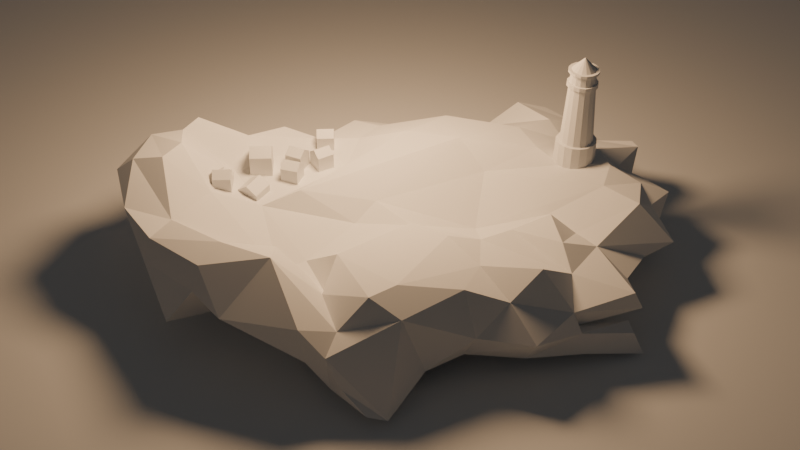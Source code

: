 # Source: 12_-_sculpting_the_rock_base_MY_VERSION.blend  (saved by Blender 4.0.36; exported with 4.5.12 LTS)
import bpy
from mathutils import Matrix  # noqa: F401  (used for matrix-valued properties, if any)

bpy.ops.wm.read_factory_settings(use_empty=True)
scene = bpy.context.scene
scene.name = 'Scene'

# ---- collections
col_collection = bpy.data.collections.new('Collection'); scene.collection.children.link(col_collection)
col_houses = bpy.data.collections.new('houses'); scene.collection.children.link(col_houses)

# ---- materials (node trees are filled in below, after node groups)
mat_material = bpy.data.materials.new('Material')
mat_material.alpha_threshold = 0.0
mat_material.use_transparent_shadow = False
mat_material.roughness = 0.5
mat_material.line_color = (0.0, 0.0, 0.0, 1.0)

# ---- material node trees
mat_material.use_nodes = True; mat_material.node_tree.nodes.clear()
_N = mat_material.node_tree.nodes; _L = mat_material.node_tree.links
n0 = _N.new('ShaderNodeOutputMaterial'); n0.name = 'Material Output'; n0.location = (300, 300)
n1 = _N.new('ShaderNodeBsdfPrincipled'); n1.name = 'Principled BSDF'; n1.location = (10, 300)
n1.inputs[3].default_value = 1.45
_L.new(n1.outputs[0], n0.inputs[0])
n0.is_active_output = True

# ---- world
world_world = bpy.data.worlds.new('World'); scene.world = world_world
world_world.use_nodes = True; world_world.node_tree.nodes.clear()
_N = world_world.node_tree.nodes; _L = world_world.node_tree.links
n0 = _N.new('ShaderNodeOutputWorld'); n0.name = 'World Output'; n0.location = (300, 300)
n1 = _N.new('ShaderNodeBackground'); n1.name = 'Background'; n1.location = (10, 300)
n1.inputs[0].default_value = (0.05088, 0.05088, 0.05088, 1.0)
_L.new(n1.outputs[0], n0.inputs[0])
n0.is_active_output = True
world_world.color = (0.05088, 0.05088, 0.05088)
world_world.use_sun_shadow = False
world_world.sun_shadow_jitter_overblur = 0.0

# ---- cameras
cam_camera_001 = bpy.data.cameras.new('Camera.001')

# ---- lights
light_light = bpy.data.lights.new('Light', 'POINT')
light_light.color = (1.0, 0.6325, 0.3327)
light_light.transmission_factor = 0.0
light_light.use_soft_falloff = False
light_light.energy = 2879.0
light_light.shadow_soft_size = 1.202
light_light.shadow_maximum_resolution = 0.006
light_light.use_absolute_resolution = True

# ---- meshes
me_plane_001 = bpy.data.meshes.new('Plane.001')
me_plane_001.from_pydata([(-3.605, -3.605, 0.0), (3.605, -3.605, 0.0), (-3.605, 3.605, 0.0), (3.605, 3.605, 0.0)], [], [(0, 1, 3, 2)])
_uv = me_plane_001.uv_layers.new(name='UVMap')
_uv.uv.foreach_set('vector', [0.0, 0.0, 1.0, 0.0, 1.0, 1.0, 0.0, 1.0])
me_plane_001.update()
me_icosphere_003 = bpy.data.meshes.new('Icosphere.003')
me_icosphere_003.from_pydata([(1.035, -1.38, -1.019), (-1.059, -3.105, -0.2263), (-0.441, -2.86, -0.1444), (-0.3443, -1.94, -0.2523), (0.224, -1.565, -1.079), (0.7508, -2.425, -0.2705), (0.2299, -2.91, -0.258), (0.5644, -2.76, -0.1282), (0.06308, -2.208, -0.6823), (-0.3554, -2.666, 0.06153), (0.6193, -2.468, -0.6058), (-2.537, 1.985, 0.3289), (-0.7267, -2.67, -0.4001), (-0.8366, -1.983, -0.6857), (1.609, -1.105, -0.5897), (0.1751, 1.361, -0.9196), (0.6029, -0.2268, -0.3436), (0.8496, 0.2261, -0.4819), (-5.948, 1.326, 2.984), (-6.687, -0.2677, 3.675), (1.325, -0.345, -0.6186), (1.064, -0.6847, -1.088), (-4.875, -0.8336, 2.635), (-3.201, 1.584, 2.363), (-5.918, -0.6602, 3.787), (-2.589, 3.079, 0.615), (-4.907, 1.593, 2.863), (-4.712, 0.3235, 3.063), (0.469, -0.9163, -1.028), (-5.35, 1.463, 2.224), (-3.271, 1.601, 1.215), (-5.213, 1.717, 2.658), (-5.808, 0.7194, 3.269), (-3.456, 1.027, 2.473), (-4.2, -0.2335, 2.454), (-4.12, 1.313, 3.148), (-2.255, -0.2407, 0.31), (-4.38, 2.253, 2.5), (-5.174, -0.2718, 2.946), (-2.213, -3.03, 0.8432), (-3.86, 1.713, 2.612), (-2.817, -2.924, 1.531), (-3.997, -1.156, 1.053), (-5.152, -3.48, 2.834), (-2.943, -2.269, -0.09966), (-3.893, -2.546, 0.1115), (-4.042, -1.97, 2.117), (-5.361, -2.926, 2.899), (-3.313, -4.202, 0.8085), (-4.411, -2.649, 0.6323), (-5.73, -2.37, 1.835), (-4.57, -3.089, 2.604), (-6.543, -2.134, 2.193), (-4.588, -4.194, 1.632), (-3.692, 2.01, 1.936), (-2.569, -3.544, 0.9402), (-3.522, -3.597, 1.789), (-4.266, -3.566, 0.4362), (-3.542, -2.596, 2.12), (-5.641, -1.475, 1.466), (-4.642, -0.3987, 2.972), (-4.536, -3.438, 1.183), (-4.979, -4.377, 1.912), (-6.224, -3.145, 2.632), (-5.759, -2.496, 3.318), (-5.158, -0.6064, 1.067), (-5.95, -1.168, 1.881), (-5.58, -1.282, 3.405), (-6.907, -0.8402, 2.991), (-1.517, 0.2061, 0.4057), (-6.359, -1.777, 2.333), (-4.368, -1.82, 1.021), (-1.896, 0.783, -0.6153), (-2.164, 1.569, -0.01395), (-5.778, -1.567, 1.589), (-6.381, -1.031, 3.665), (-4.475, 0.2195, 0.6824), (-2.213, -0.7603, 0.7769), (-2.251, -1.078, -0.1062), (-2.917, -0.5765, 1.382), (-4.54, 0.1547, 0.7815), (-2.241, -0.04095, 0.9375), (-3.656, 0.1934, 0.646), (-5.341, 0.1732, 3.195), (-3.98, -0.7213, 1.807), (-4.004, -2.014, 0.485), (-5.758, -1.859, 3.499), (-6.76, -1.464, 3.803), (-4.735, -2.378, 2.819), (-6.229, -1.495, 3.681), (-0.9804, -3.221, 0.1885), (-5.783, 0.1838, 2.38), (-3.519, -0.09048, 0.3326), (-2.684, -0.1615, 1.746), (-5.121, -2.014, 2.944), (-4.935, -0.8998, 1.062), (-5.844, -1.646, 1.679), (-5.574, -0.9823, 1.257), (-1.618, -3.048, 0.426), (-5.936, 1.342, 3.331), (-2.354, -2.834, 0.003164), (-6.861, -2.252, 2.687), (-2.717, -0.6704, 0.4548), (-6.32, -0.9743, 2.477), (-3.503, -1.292, 0.6779), (-2.407, -1.146, 1.103), (-3.847, -0.3066, 0.6111), (-1.222, -1.208, 0.5678), (-2.049, -2.28, 0.6568), (-5.773, -3.159, 2.837), (-7.003, -1.897, 3.355), (-6.297, -2.001, 2.667), (-4.932, -4.475, 2.297), (-5.457, -2.634, 1.612), (-4.26, -4.415, 1.478), (-6.162, -3.392, 2.966), (-5.788, -0.1448, 0.8866), (-4.78, 0.185, 1.589), (-3.86, 0.5997, 1.14), (-6.295, -0.01809, 3.326), (-5.995, -0.3803, 2.046), (-5.89, -0.6978, 1.752), (-5.735, -3.682, 2.934), (-6.91, -1.045, 3.137), (-2.115, -1.591, -0.06677), (-6.212, -2.341, 3.27), (-2.241, -3.869, 0.5869), (-3.858, -4.039, 0.4026), (-1.973, -3.376, 0.0487), (-1.312, -1.374, -0.5495), (-6.552, -3.101, 3.475), (0.1006, -1.016, -0.1177), (-6.534, -2.798, 3.589), (-2.981, -4.108, 0.4138), (-0.497, -1.304, -0.764), (-0.7561, 1.314, -0.3288), (-0.7681, -1.009, 0.06813), (-1.153, -0.1407, -0.7662), (-1.806, -0.06028, -0.2166), (1.47, -1.151, -0.2768), (-2.337, 0.2009, 0.2065), (-0.6317, 0.2587, -0.9308), (-1.157, 0.4258, 0.1594), (-2.659, 1.102, 0.05243), (-3.735, 0.04528, 2.208), (-0.7709, 0.6467, 0.811), (-1.733, 1.053, 0.7042), (-6.416, 1.616, 2.734), (0.1518, 1.4, -0.04477), (0.08389, 0.871, 0.6381), (-5.768, -3.815, 2.459), (-4.897, 0.8455, 2.967), (-3.084, 0.9638, 0.9394), (-1.557, 1.371, 0.9369), (-3.081, 0.3211, 2.199), (-3.283, 2.282, 1.17), (-2.443, 2.138, 1.792), (-1.753, 1.3, -0.3035), (-2.269, 1.628, 1.949), (-1.199, 2.271, 0.9217), (-1.728, 2.503, 0.8261), (-5.647, 1.309, 3.501), (-1.932, 1.853, 1.692), (-0.4468, 1.024, -0.6791), (-2.096, 2.587, 0.3624), (-2.597, 1.642, 0.1605), (-6.926, -2.079, 2.992), (-1.792, 2.094, 1.024), (-5.509, 1.777, 2.362), (-5.238, 1.47, 2.578), (-6.923, -2.799, 2.939), (-0.2584, 1.923, 0.1667), (-3.807, 1.92, 1.469), (-6.651, -2.129, 3.442), (-0.5662, 1.243, 1.088), (-3.341, -3.294, 0.08444), (0.2805, 1.266, 0.3771), (-6.045, 1.538, 2.96), (-0.9001, 0.698, 0.2605), (-2.803, 2.478, 0.5256), (-4.691, 1.902, 1.886), (-6.048, 1.236, 2.484), (-4.303, 1.602, 1.629), (-2.138, 2.764, 0.6212), (-2.169, 2.118, 0.09154), (-1.664, 0.633, 1.167), (-1.583, 2.392, 0.4785), (-2.902, 3.077, 0.7082), (-0.0461, -0.0758, -1.006), (0.7574, 0.3294, -0.8796), (1.088, -1.112, 0.05194), (-5.409, -4.36, 2.551), (1.236, -2.109, -0.4147), (0.8523, -1.544, 0.152)], [], [(9, 98, 90), (1, 128, 100), (128, 98, 126), (12, 2, 1), (134, 13, 129), (193, 5, 192), (7, 5, 9), (1, 2, 90), (3, 9, 5), (12, 44, 124), (3, 5, 193), (10, 6, 8), (16, 20, 17), (6, 7, 2), (9, 2, 7), (98, 128, 90), (10, 8, 4), (193, 192, 190), (0, 10, 4), (10, 0, 192), (6, 2, 12), (6, 12, 8), (124, 13, 12), (189, 17, 20), (9, 90, 2), (128, 1, 90), (12, 13, 8), (129, 13, 124), (44, 12, 1), (98, 9, 3), (1, 100, 44), (8, 13, 134), (10, 5, 7), (5, 10, 192), (21, 20, 14), (192, 139, 190), (6, 10, 7), (28, 4, 134), (144, 79, 93), (181, 18, 147), (60, 34, 27), (14, 0, 21), (54, 156, 155), (35, 26, 151), (73, 157, 72), (101, 170, 132), (164, 25, 183), (33, 35, 151), (40, 33, 23), (182, 29, 180), (0, 4, 28), (147, 177, 168), (147, 168, 181), (169, 99, 26), (33, 151, 144), (18, 31, 177), (37, 172, 180), (31, 169, 26), (37, 31, 26), (60, 22, 34), (181, 168, 29), (38, 27, 83), (32, 99, 91), (123, 19, 68), (75, 19, 123), (38, 67, 22), (147, 18, 177), (83, 32, 119), (189, 20, 21), (37, 26, 40), (67, 24, 89), (157, 73, 164), (68, 19, 91), (37, 54, 172), (151, 161, 83), (67, 89, 86), (33, 144, 154), (31, 168, 177), (144, 34, 84), (181, 29, 169), (161, 99, 32), (151, 83, 27), (34, 22, 84), (31, 37, 180), (21, 28, 189), (187, 179, 155), (181, 169, 18), (154, 158, 33), (24, 38, 83), (38, 24, 67), (38, 22, 60), (4, 8, 134), (161, 26, 99), (55, 39, 41), (49, 45, 57), (44, 45, 85), (98, 39, 126), (85, 45, 49), (57, 45, 175), (175, 45, 44), (61, 49, 57), (58, 56, 41), (47, 94, 86), (107, 58, 41), (42, 95, 65), (55, 41, 56), (75, 123, 87), (158, 156, 23), (26, 35, 40), (58, 88, 51), (114, 56, 53), (114, 133, 48), (51, 88, 47), (56, 51, 53), (56, 58, 51), (66, 103, 121), (156, 54, 23), (94, 88, 46), (113, 71, 85), (102, 104, 42), (21, 0, 28), (67, 94, 46), (40, 23, 54), (38, 60, 27), (79, 105, 77), (37, 40, 54), (46, 84, 67), (58, 46, 88), (46, 58, 105), (14, 20, 139), (33, 158, 23), (106, 102, 42), (106, 36, 102), (151, 34, 144), (144, 93, 154), (92, 36, 106), (161, 151, 26), (121, 120, 116), (152, 140, 82), (165, 25, 73), (58, 107, 105), (76, 117, 82), (169, 29, 182), (105, 107, 77), (36, 137, 78), (36, 92, 138), (103, 66, 70), (59, 50, 96), (85, 78, 124), (80, 92, 106), (32, 83, 161), (36, 138, 137), (65, 116, 80), (68, 103, 123), (78, 102, 36), (92, 76, 82), (136, 69, 77), (168, 180, 29), (138, 92, 82), (179, 25, 11), (66, 97, 59), (95, 66, 121), (187, 183, 25), (158, 154, 93), (14, 139, 192), (74, 59, 96), (68, 120, 103), (116, 120, 117), (46, 105, 84), (188, 189, 28), (71, 104, 85), (59, 71, 50), (155, 172, 54), (19, 24, 83), (136, 77, 107), (25, 179, 187), (78, 104, 102), (120, 68, 91), (65, 121, 116), (71, 59, 95), (104, 95, 42), (120, 91, 117), (42, 65, 106), (91, 19, 119), (78, 85, 104), (87, 89, 75), (75, 89, 24), (119, 32, 91), (81, 93, 79), (82, 140, 138), (86, 94, 67), (118, 82, 117), (33, 40, 35), (84, 22, 67), (78, 137, 129), (66, 95, 97), (79, 84, 105), (152, 82, 118), (120, 121, 103), (109, 122, 47), (95, 121, 65), (117, 80, 116), (71, 95, 104), (83, 119, 19), (97, 95, 59), (92, 80, 76), (75, 24, 19), (53, 127, 114), (115, 132, 130), (52, 101, 70), (192, 0, 14), (109, 115, 122), (128, 133, 175), (64, 132, 115), (61, 127, 53), (34, 151, 27), (96, 66, 59), (127, 61, 57), (125, 173, 166), (115, 63, 150), (170, 52, 63), (87, 110, 173), (111, 70, 101), (111, 101, 125), (113, 63, 50), (125, 86, 89), (123, 103, 70), (113, 50, 71), (101, 132, 125), (132, 170, 130), (61, 150, 113), (47, 43, 51), (80, 106, 65), (115, 150, 122), (132, 64, 125), (50, 63, 52), (52, 96, 50), (127, 175, 133), (47, 64, 109), (62, 61, 53), (62, 150, 61), (96, 52, 70), (57, 175, 127), (115, 170, 63), (96, 59, 74), (113, 49, 61), (122, 191, 112), (48, 56, 114), (191, 62, 112), (114, 127, 133), (64, 47, 86), (48, 55, 56), (47, 88, 94), (113, 85, 49), (141, 72, 157), (44, 100, 175), (109, 64, 115), (108, 3, 136), (129, 137, 188), (41, 39, 108), (142, 146, 69), (108, 107, 41), (16, 17, 149), (70, 66, 96), (150, 62, 191), (3, 108, 98), (98, 108, 39), (85, 124, 44), (87, 173, 89), (136, 107, 108), (111, 166, 70), (123, 70, 166), (170, 101, 52), (186, 135, 141), (53, 112, 62), (110, 87, 123), (47, 122, 43), (112, 43, 122), (150, 191, 122), (113, 150, 63), (130, 170, 115), (111, 125, 166), (171, 163, 135), (43, 53, 51), (100, 128, 175), (172, 30, 182), (174, 149, 176), (3, 131, 136), (55, 126, 39), (145, 149, 174), (133, 126, 48), (178, 145, 146), (72, 138, 140), (69, 81, 77), (141, 137, 72), (43, 112, 53), (158, 93, 185), (182, 152, 118), (178, 142, 149), (139, 16, 190), (185, 93, 81), (138, 72, 137), (72, 140, 73), (185, 81, 69), (69, 146, 185), (69, 136, 142), (141, 135, 163), (142, 131, 16), (73, 25, 164), (176, 17, 189), (169, 182, 118), (48, 126, 55), (156, 187, 155), (117, 76, 80), (140, 143, 73), (157, 186, 141), (79, 77, 81), (173, 110, 166), (184, 179, 11), (117, 91, 118), (79, 144, 84), (186, 157, 164), (153, 146, 145), (15, 188, 163), (187, 156, 160), (64, 86, 125), (153, 162, 185), (185, 162, 158), (158, 162, 156), (174, 167, 153), (165, 184, 11), (165, 11, 25), (28, 134, 188), (146, 142, 178), (160, 159, 186), (159, 167, 174), (169, 118, 99), (143, 165, 73), (171, 148, 163), (125, 89, 173), (152, 30, 179), (162, 153, 167), (179, 30, 172), (164, 160, 186), (180, 172, 182), (165, 152, 179), (182, 30, 152), (168, 31, 180), (17, 176, 149), (174, 176, 171), (18, 169, 31), (145, 178, 149), (110, 123, 166), (91, 99, 118), (165, 140, 152), (179, 172, 155), (189, 15, 148), (174, 153, 145), (167, 156, 162), (78, 129, 124), (141, 163, 188), (165, 179, 184), (165, 143, 140), (159, 174, 171), (160, 164, 183), (187, 160, 183), (167, 160, 156), (176, 148, 171), (153, 185, 146), (189, 148, 176), (163, 148, 15), (141, 188, 137), (167, 159, 160), (171, 186, 159), (171, 135, 186), (131, 142, 136), (134, 129, 188), (189, 188, 15), (190, 16, 131), (142, 16, 149), (133, 128, 126), (190, 131, 193), (16, 139, 20), (3, 193, 131)])
_uv = me_icosphere_003.uv_layers.new(name='UVMap')
_uv.uv.foreach_set('vector', [0.0, 0.0, 0.0, 0.0, 0.0, 0.0, 0.0, 0.0, 0.0, 0.0, 0.0, 0.0, 0.0, 0.0, 0.0, 0.0, 0.0, 0.0, 0.0, 0.0, 0.0, 0.0, 0.0, 0.0, 0.0, 0.0, 0.0, 0.0, 0.0, 0.0, 0.0, 0.0, 0.0, 0.0, 0.0, 0.0, 0.0, 0.0, 0.0, 0.0, 0.0, 0.0, 0.0, 0.0, 0.0, 0.0, 0.0, 0.0, 0.0, 0.0, 0.0, 0.0, 0.0, 0.0, 0.0, 0.0, 0.0, 0.0, 0.0, 0.0, 0.0, 0.0, 0.0, 0.0, 0.0, 0.0, 0.0, 0.0, 0.0, 0.0, 0.0, 0.0, 0.0, 0.0, 0.0, 0.0, 0.0, 0.0, 0.0, 0.0, 0.0, 0.0, 0.0, 0.0, 0.0, 0.0, 0.0, 0.0, 0.0, 0.0, 0.0, 0.0, 0.0, 0.0, 0.0, 0.0, 0.0, 0.0, 0.0, 0.0, 0.0, 0.0, 0.0, 0.0, 0.0, 0.0, 0.0, 0.0, 0.0, 0.0, 0.0, 0.0, 0.0, 0.0, 0.0, 0.0, 0.0, 0.0, 0.0, 0.0, 0.0, 0.0, 0.0, 0.0, 0.0, 0.0, 0.0, 0.0, 0.0, 0.0, 0.0, 0.0, 0.0, 0.0, 0.0, 0.0, 0.0, 0.0, 0.0, 0.0, 0.0, 0.0, 0.0, 0.0, 0.0, 0.0, 0.0, 0.0, 0.0, 0.0, 0.0, 0.0, 0.0, 0.0, 0.0, 0.0, 0.0, 0.0, 0.0, 0.0, 0.0, 0.0, 0.0, 0.0, 0.0, 0.0, 0.0, 0.0, 0.0, 0.0, 0.0, 0.0, 0.0, 0.0, 0.0, 0.0, 0.0, 0.0, 0.0, 0.0, 0.0, 0.0, 0.0, 0.0, 0.0, 0.0, 0.0, 0.0, 0.0, 0.0, 0.0, 0.0, 0.0, 0.0, 0.0, 0.0, 0.0, 0.0, 0.0, 0.0, 0.0, 0.0, 0.0, 0.0, 0.0, 0.0, 0.0, 0.0, 0.0, 0.0, 0.0, 0.0, 0.0, 0.0, 0.0, 0.0, 0.0, 0.0, 0.0, 0.0, 0.0, 0.0, 0.0, 0.0, 0.0, 0.0, 0.0, 0.0, 0.0, 0.0, 0.0, 0.0, 0.0, 0.0, 0.0, 0.0, 0.0, 0.0, 0.0, 0.0, 0.0, 0.0, 0.0, 0.0, 0.0, 0.0, 0.0, 0.0, 0.0, 0.0, 0.0, 0.0, 0.0, 0.0, 0.0, 0.0, 0.0, 0.0, 0.0, 0.0, 0.0, 0.0, 0.0, 0.0, 0.0, 0.0, 0.0, 0.0, 0.0, 0.0, 0.0, 0.0, 0.0, 0.0, 0.0, 0.0, 0.0, 0.0, 0.0, 0.0, 0.0, 0.0, 0.0, 0.0, 0.0, 0.0, 0.0, 0.0, 0.0, 0.0, 0.0, 0.0, 0.0, 0.0, 0.0, 0.0, 0.0, 0.0, 0.0, 0.0, 0.0, 0.0, 0.0, 0.0, 0.0, 0.0, 0.0, 0.0, 0.0, 0.0, 0.0, 0.0, 0.0, 0.0, 0.0, 0.0, 0.0, 0.0, 0.0, 0.0, 0.0, 0.0, 0.0, 0.0, 0.0, 0.0, 0.0, 0.0, 0.0, 0.0, 0.0, 0.0, 0.0, 0.0, 0.0, 0.0, 0.0, 0.0, 0.0, 0.0, 0.0, 0.0, 0.0, 0.0, 0.0, 0.0, 0.0, 0.0, 0.0, 0.0, 0.0, 0.0, 0.0, 0.0, 0.0, 0.0, 0.0, 0.0, 0.0, 0.0, 0.0, 0.0, 0.0, 0.0, 0.0, 0.0, 0.0, 0.0, 0.0, 0.0, 0.0, 0.0, 0.0, 0.0, 0.0, 0.0, 0.0, 0.0, 0.0, 0.0, 0.0, 0.0, 0.0, 0.0, 0.0, 0.0, 0.0, 0.0, 0.0, 0.0, 0.0, 0.0, 0.0, 0.0, 0.0, 0.0, 0.0, 0.0, 0.0, 0.0, 0.0, 0.0, 0.0, 0.0, 0.0, 0.0, 0.0, 0.0, 0.0, 0.0, 0.0, 0.0, 0.0, 0.0, 0.0, 0.0, 0.0, 0.0, 0.0, 0.0, 0.0, 0.0, 0.0, 0.0, 0.0, 0.0, 0.0, 0.0, 0.0, 0.0, 0.0, 0.0, 0.0, 0.0, 0.0, 0.0, 0.0, 0.0, 0.0, 0.0, 0.0, 0.0, 0.0, 0.0, 0.0, 0.0, 0.0, 0.0, 0.0, 0.0, 0.0, 0.0, 0.0, 0.0, 0.0, 0.0, 0.0, 0.0, 0.0, 0.0, 0.0, 0.0, 0.0, 0.0, 0.0, 0.0, 0.0, 0.0, 0.0, 0.0, 0.0, 0.0, 0.0, 0.0, 0.0, 0.0, 0.0, 0.0, 0.0, 0.0, 0.0, 0.0, 0.0, 0.0, 0.0, 0.0, 0.0, 0.0, 0.0, 0.0, 0.0, 0.0, 0.0, 0.0, 0.0, 0.0, 0.0, 0.0, 0.0, 0.0, 0.0, 0.0, 0.0, 0.0, 0.0, 0.0, 0.0, 0.0, 0.0, 0.0, 0.0, 0.0, 0.0, 0.0, 0.0, 0.0, 0.0, 0.0, 0.0, 0.0, 0.0, 0.0, 0.0, 0.0, 0.0, 0.0, 0.0, 0.0, 0.0, 0.0, 0.0, 0.0, 0.0, 0.0, 0.0, 0.0, 0.0, 0.0, 0.0, 0.0, 0.0, 0.0, 0.0, 0.0, 0.0, 0.0, 0.0, 0.0, 0.0, 0.0, 0.0, 0.0, 0.0, 0.0, 0.0, 0.0, 0.0, 0.0, 0.0, 0.0, 0.0, 0.0, 0.0, 0.0, 0.0, 0.0, 0.0, 0.0, 0.0, 0.0, 0.0, 0.0, 0.0, 0.0, 0.0, 0.0, 0.0, 0.0, 0.0, 0.0, 0.0, 0.0, 0.0, 0.0, 0.0, 0.0, 0.0, 0.0, 0.0, 0.0, 0.0, 0.0, 0.0, 0.0, 0.0, 0.0, 0.0, 0.0, 0.0, 0.0, 0.0, 0.0, 0.0, 0.0, 0.0, 0.0, 0.0, 0.0, 0.0, 0.0, 0.0, 0.0, 0.0, 0.0, 0.0, 0.0, 0.0, 0.0, 0.0, 0.0, 0.0, 0.0, 0.0, 0.0, 0.0, 0.0, 0.0, 0.0, 0.0, 0.0, 0.0, 0.0, 0.0, 0.0, 0.0, 0.0, 0.0, 0.0, 0.0, 0.0, 0.0, 0.0, 0.0, 0.0, 0.0, 0.0, 0.0, 0.0, 0.0, 0.0, 0.0, 0.0, 0.0, 0.0, 0.0, 0.0, 0.0, 0.0, 0.0, 0.0, 0.0, 0.0, 0.0, 0.0, 0.0, 0.0, 0.0, 0.0, 0.0, 0.0, 0.0, 0.0, 0.0, 0.0, 0.0, 0.0, 0.0, 0.0, 0.0, 0.0, 0.0, 0.0, 0.0, 0.0, 0.0, 0.0, 0.0, 0.0, 0.0, 0.0, 0.0, 0.0, 0.0, 0.0, 0.0, 0.0, 0.0, 0.0, 0.0, 0.0, 0.0, 0.0, 0.0, 0.0, 0.0, 0.0, 0.0, 0.0, 0.0, 0.0, 0.0, 0.0, 0.0, 0.0, 0.0, 0.0, 0.0, 0.0, 0.0, 0.0, 0.0, 0.0, 0.0, 0.0, 0.0, 0.0, 0.0, 0.0, 0.0, 0.0, 0.0, 0.0, 0.0, 0.0, 0.0, 0.0, 0.0, 0.0, 0.0, 0.0, 0.0, 0.0, 0.0, 0.0, 0.0, 0.0, 0.0, 0.0, 0.0, 0.0, 0.0, 0.0, 0.0, 0.0, 0.0, 0.0, 0.0, 0.0, 0.0, 0.0, 0.0, 0.0, 0.0, 0.0, 0.0, 0.0, 0.0, 0.0, 0.0, 0.0, 0.0, 0.0, 0.0, 0.0, 0.0, 0.0, 0.0, 0.0, 0.0, 0.0, 0.0, 0.0, 0.0, 0.0, 0.0, 0.0, 0.0, 0.0, 0.0, 0.0, 0.0, 0.0, 0.0, 0.0, 0.0, 0.0, 0.0, 0.0, 0.0, 0.0, 0.0, 0.0, 0.0, 0.0, 0.0, 0.0, 0.0, 0.0, 0.0, 0.0, 0.0, 0.0, 0.0, 0.0, 0.0, 0.0, 0.0, 0.0, 0.0, 0.0, 0.0, 0.0, 0.0, 0.0, 0.0, 0.0, 0.0, 0.0, 0.0, 0.0, 0.0, 0.0, 0.0, 0.0, 0.0, 0.0, 0.0, 0.0, 0.0, 0.0, 0.0, 0.0, 0.0, 0.0, 0.0, 0.0, 0.0, 0.0, 0.0, 0.0, 0.0, 0.0, 0.0, 0.0, 0.0, 0.0, 0.0, 0.0, 0.0, 0.0, 0.0, 0.0, 0.0, 0.0, 0.0, 0.0, 0.0, 0.0, 0.0, 0.0, 0.0, 0.0, 0.0, 0.0, 0.0, 0.0, 0.0, 0.0, 0.0, 0.0, 0.0, 0.0, 0.0, 0.0, 0.0, 0.0, 0.0, 0.0, 0.0, 0.0, 0.0, 0.0, 0.0, 0.0, 0.0, 0.0, 0.0, 0.0, 0.0, 0.0, 0.0, 0.0, 0.0, 0.0, 0.0, 0.0, 0.0, 0.0, 0.0, 0.0, 0.0, 0.0, 0.0, 0.0, 0.0, 0.0, 0.0, 0.0, 0.0, 0.0, 0.0, 0.0, 0.0, 0.0, 0.0, 0.0, 0.0, 0.0, 0.0, 0.0, 0.0, 0.0, 0.0, 0.0, 0.0, 0.0, 0.0, 0.0, 0.0, 0.0, 0.0, 0.0, 0.0, 0.0, 0.0, 0.0, 0.0, 0.0, 0.0, 0.0, 0.0, 0.0, 0.0, 0.0, 0.0, 0.0, 0.0, 0.0, 0.0, 0.0, 0.0, 0.0, 0.0, 0.0, 0.0, 0.0, 0.0, 0.0, 0.0, 0.0, 0.0, 0.0, 0.0, 0.0, 0.0, 0.0, 0.0, 0.0, 0.0, 0.0, 0.0, 0.0, 0.0, 0.0, 0.0, 0.0, 0.0, 0.0, 0.0, 0.0, 0.0, 0.0, 0.0, 0.0, 0.0, 0.0, 0.0, 0.0, 0.0, 0.0, 0.0, 0.0, 0.0, 0.0, 0.0, 0.0, 0.0, 0.0, 0.0, 0.0, 0.0, 0.0, 0.0, 0.0, 0.0, 0.0, 0.0, 0.0, 0.0, 0.0, 0.0, 0.0, 0.0, 0.0, 0.0, 0.0, 0.0, 0.0, 0.0, 0.0, 0.0, 0.0, 0.0, 0.0, 0.0, 0.0, 0.0, 0.0, 0.0, 0.0, 0.0, 0.0, 0.0, 0.0, 0.0, 0.0, 0.0, 0.0, 0.0, 0.0, 0.0, 0.0, 0.0, 0.0, 0.0, 0.0, 0.0, 0.0, 0.0, 0.0, 0.0, 0.0, 0.0, 0.0, 0.0, 0.0, 0.0, 0.0, 0.0, 0.0, 0.0, 0.0, 0.0, 0.0, 0.0, 0.0, 0.0, 0.0, 0.0, 0.0, 0.0, 0.0, 0.0, 0.0, 0.0, 0.0, 0.0, 0.0, 0.0, 0.0, 0.0, 0.0, 0.0, 0.0, 0.0, 0.0, 0.0, 0.0, 0.0, 0.0, 0.0, 0.0, 0.0, 0.0, 0.0, 0.0, 0.0, 0.0, 0.0, 0.0, 0.0, 0.0, 0.0, 0.0, 0.0, 0.0, 0.0, 0.0, 0.0, 0.0, 0.0, 0.0, 0.0, 0.0, 0.0, 0.0, 0.0, 0.0, 0.0, 0.0, 0.0, 0.0, 0.0, 0.0, 0.0, 0.0, 0.0, 0.0, 0.0, 0.0, 0.0, 0.0, 0.0, 0.0, 0.0, 0.0, 0.0, 0.0, 0.0, 0.0, 0.0, 0.0, 0.0, 0.0, 0.0, 0.0, 0.0, 0.0, 0.0, 0.0, 0.0, 0.0, 0.0, 0.0, 0.0, 0.0, 0.0, 0.0, 0.0, 0.0, 0.0, 0.0, 0.0, 0.0, 0.0, 0.0, 0.0, 0.0, 0.0, 0.0, 0.0, 0.0, 0.0, 0.0, 0.0, 0.0, 0.0, 0.0, 0.0, 0.0, 0.0, 0.0, 0.0, 0.0, 0.0, 0.0, 0.0, 0.0, 0.0, 0.0, 0.0, 0.0, 0.0, 0.0, 0.0, 0.0, 0.0, 0.0, 0.0, 0.0, 0.0, 0.0, 0.0, 0.0, 0.0, 0.0, 0.0, 0.0, 0.0, 0.0, 0.0, 0.0, 0.0, 0.0, 0.0, 0.0, 0.0, 0.0, 0.0, 0.0, 0.0, 0.0, 0.0, 0.0, 0.0, 0.0, 0.0, 0.0, 0.0, 0.0, 0.0, 0.0, 0.0, 0.0, 0.0, 0.0, 0.0, 0.0, 0.0, 0.0, 0.0, 0.0, 0.0, 0.0, 0.0, 0.0, 0.0, 0.0, 0.0, 0.0, 0.0, 0.0, 0.0, 0.0, 0.0, 0.0, 0.0, 0.0, 0.0, 0.0, 0.0, 0.0, 0.0, 0.0, 0.0, 0.0, 0.0, 0.0, 0.0, 0.0, 0.0, 0.0, 0.0, 0.0, 0.0, 0.0, 0.0, 0.0, 0.0, 0.0, 0.0, 0.0, 0.0, 0.0, 0.0, 0.0, 0.0, 0.0, 0.0, 0.0, 0.0, 0.0, 0.0, 0.0, 0.0, 0.0, 0.0, 0.0, 0.0, 0.0, 0.0, 0.0, 0.0, 0.0, 0.0, 0.0, 0.0, 0.0, 0.0, 0.0, 0.0, 0.0, 0.0, 0.0, 0.0, 0.0, 0.0, 0.0, 0.0, 0.0, 0.0, 0.0, 0.0, 0.0, 0.0, 0.0, 0.0, 0.0, 0.0, 0.0, 0.0, 0.0, 0.0, 0.0, 0.0, 0.0, 0.0, 0.0, 0.0, 0.0, 0.0, 0.0, 0.0, 0.0, 0.0, 0.0, 0.0, 0.0, 0.0, 0.0, 0.0, 0.0, 0.0, 0.0, 0.0, 0.0, 0.0, 0.0, 0.0, 0.0, 0.0, 0.0, 0.0, 0.0, 0.0, 0.0, 0.0, 0.0, 0.0, 0.0, 0.0, 0.0, 0.0, 0.0, 0.0, 0.0, 0.0, 0.0, 0.0, 0.0, 0.0, 0.0, 0.0, 0.0, 0.0, 0.0, 0.0, 0.0, 0.0, 0.0, 0.0, 0.0, 0.0, 0.0, 0.0, 0.0, 0.0, 0.0, 0.0, 0.0, 0.0, 0.0, 0.0, 0.0, 0.0, 0.0, 0.0, 0.0, 0.0, 0.0, 0.0, 0.0, 0.0, 0.0, 0.0, 0.0, 0.0, 0.0, 0.0, 0.0, 0.0, 0.0, 0.0, 0.0, 0.0, 0.0, 0.0, 0.0, 0.0, 0.0, 0.0, 0.0, 0.0, 0.0, 0.0, 0.0, 0.0, 0.0, 0.0, 0.0, 0.0, 0.0, 0.0, 0.0, 0.0, 0.0, 0.0, 0.0, 0.0, 0.0, 0.0, 0.0, 0.0, 0.0, 0.0, 0.0, 0.0, 0.0, 0.0, 0.0, 0.0, 0.0, 0.0, 0.0, 0.0, 0.0, 0.0, 0.0, 0.0, 0.0, 0.0, 0.0, 0.0, 0.0, 0.0, 0.0, 0.0, 0.0, 0.0, 0.0, 0.0, 0.0, 0.0, 0.0, 0.0, 0.0, 0.0, 0.0, 0.0, 0.0, 0.0, 0.0, 0.0, 0.0, 0.0, 0.0, 0.0, 0.0, 0.0, 0.0, 0.0, 0.0, 0.0, 0.0, 0.0, 0.0, 0.0, 0.0, 0.0, 0.0, 0.0, 0.0, 0.0, 0.0, 0.0, 0.0, 0.0, 0.0, 0.0, 0.0, 0.0, 0.0, 0.0, 0.0, 0.0, 0.0, 0.0, 0.0, 0.0, 0.0, 0.0, 0.0, 0.0, 0.0, 0.0, 0.0, 0.0, 0.0, 0.0, 0.0, 0.0, 0.0, 0.0, 0.0, 0.0, 0.0, 0.0, 0.0, 0.0, 0.0, 0.0, 0.0, 0.0, 0.0, 0.0, 0.0, 0.0, 0.0, 0.0, 0.0, 0.0, 0.0, 0.0, 0.0, 0.0, 0.0, 0.0, 0.0, 0.0, 0.0, 0.0, 0.0, 0.0, 0.0, 0.0, 0.0, 0.0, 0.0, 0.0, 0.0, 0.0, 0.0, 0.0, 0.0, 0.0, 0.0, 0.0, 0.0, 0.0, 0.0, 0.0, 0.0, 0.0, 0.0, 0.0, 0.0, 0.0, 0.0, 0.0, 0.0, 0.0, 0.0, 0.0, 0.0, 0.0, 0.0, 0.0, 0.0, 0.0, 0.0, 0.0, 0.0, 0.0, 0.0, 0.0, 0.0, 0.0, 0.0, 0.0, 0.0, 0.0, 0.0, 0.0, 0.0, 0.0, 0.0, 0.0, 0.0, 0.0, 0.0, 0.0, 0.0, 0.0, 0.0, 0.0, 0.0, 0.0, 0.0, 0.0, 0.0, 0.0, 0.0, 0.0, 0.0, 0.0, 0.0, 0.0, 0.0, 0.0, 0.0, 0.0, 0.0, 0.0, 0.0, 0.0, 0.0, 0.0, 0.0, 0.0, 0.0, 0.0, 0.0, 0.0, 0.0, 0.0, 0.0, 0.0, 0.0, 0.0, 0.0, 0.0, 0.0, 0.0, 0.0, 0.0, 0.0, 0.0, 0.0, 0.0, 0.0, 0.0, 0.0, 0.0, 0.0, 0.0, 0.0, 0.0, 0.0, 0.0, 0.0, 0.0, 0.0, 0.0, 0.0, 0.0, 0.0, 0.0, 0.0, 0.0, 0.0, 0.0, 0.0, 0.0, 0.0, 0.0, 0.0, 0.0, 0.0, 0.0, 0.0, 0.0, 0.0, 0.0, 0.0, 0.0, 0.0, 0.0, 0.0, 0.0, 0.0, 0.0, 0.0, 0.0, 0.0, 0.0, 0.0, 0.0, 0.0, 0.0, 0.0, 0.0, 0.0, 0.0, 0.0, 0.0, 0.0, 0.0, 0.0, 0.0, 0.0, 0.0, 0.0, 0.0, 0.0, 0.0, 0.0, 0.0, 0.0, 0.0, 0.0, 0.0, 0.0, 0.0, 0.0, 0.0, 0.0, 0.0, 0.0, 0.0, 0.0, 0.0, 0.0, 0.0, 0.0, 0.0, 0.0, 0.0, 0.0, 0.0, 0.0, 0.0, 0.0, 0.0, 0.0, 0.0, 0.0, 0.0, 0.0, 0.0, 0.0, 0.0, 0.0, 0.0, 0.0, 0.0, 0.0, 0.0, 0.0, 0.0, 0.0, 0.0, 0.0, 0.0, 0.0, 0.0, 0.0, 0.0, 0.0, 0.0, 0.0, 0.0, 0.0, 0.0, 0.0, 0.0, 0.0, 0.0, 0.0, 0.0, 0.0, 0.0, 0.0, 0.0, 0.0, 0.0, 0.0, 0.0, 0.0, 0.0, 0.0, 0.0, 0.0, 0.0, 0.0, 0.0, 0.0, 0.0, 0.0, 0.0, 0.0, 0.0, 0.0, 0.0, 0.0, 0.0, 0.0, 0.0, 0.0, 0.0, 0.0, 0.0, 0.0, 0.0, 0.0, 0.0, 0.0, 0.0, 0.0, 0.0, 0.0, 0.0, 0.0, 0.0, 0.0, 0.0, 0.0, 0.0, 0.0, 0.0, 0.0, 0.0, 0.0, 0.0, 0.0, 0.0, 0.0, 0.0, 0.0, 0.0, 0.0, 0.0, 0.0, 0.0, 0.0, 0.0, 0.0, 0.0, 0.0, 0.0, 0.0, 0.0, 0.0, 0.0, 0.0, 0.0, 0.0, 0.0, 0.0, 0.0, 0.0, 0.0, 0.0, 0.0, 0.0, 0.0, 0.0, 0.0, 0.0, 0.0, 0.0, 0.0, 0.0, 0.0, 0.0, 0.0, 0.0, 0.0, 0.0, 0.0, 0.0, 0.0, 0.0, 0.0, 0.0, 0.0, 0.0, 0.0, 0.0, 0.0, 0.0, 0.0, 0.0, 0.0, 0.0, 0.0, 0.0, 0.0, 0.0, 0.0, 0.0, 0.0, 0.0, 0.0, 0.0, 0.0, 0.0, 0.0, 0.0, 0.0, 0.0, 0.0, 0.0, 0.0, 0.0, 0.0, 0.0, 0.0, 0.0, 0.0, 0.0, 0.0, 0.0, 0.0, 0.0, 0.0, 0.0, 0.0, 0.0, 0.0, 0.0, 0.0, 0.0, 0.0, 0.0, 0.0, 0.0, 0.0, 0.0, 0.0, 0.0, 0.0, 0.0, 0.0, 0.0, 0.0, 0.0, 0.0, 0.0, 0.0, 0.0, 0.0, 0.0, 0.0, 0.0, 0.0, 0.0, 0.0, 0.0, 0.0, 0.0, 0.0, 0.0, 0.0, 0.0, 0.0, 0.0, 0.0, 0.0, 0.0, 0.0, 0.0, 0.0, 0.0, 0.0, 0.0, 0.0, 0.0, 0.0, 0.0, 0.0, 0.0, 0.0, 0.0, 0.0, 0.0, 0.0, 0.0, 0.0, 0.0, 0.0, 0.0, 0.0, 0.0, 0.0, 0.0, 0.0, 0.0, 0.0, 0.0, 0.0, 0.0, 0.0, 0.0, 0.0, 0.0, 0.0, 0.0, 0.0, 0.0, 0.0, 0.0, 0.0, 0.0, 0.0, 0.0, 0.0, 0.0, 0.0, 0.0, 0.0, 0.0, 0.0, 0.0, 0.0, 0.0, 0.0, 0.0, 0.0, 0.0, 0.0, 0.0, 0.0, 0.0, 0.0, 0.0, 0.0, 0.0, 0.0, 0.0, 0.0, 0.0, 0.0, 0.0, 0.0, 0.0, 0.0, 0.0, 0.0, 0.0, 0.0, 0.0, 0.0, 0.0, 0.0, 0.0, 0.0, 0.0, 0.0, 0.0, 0.0, 0.0, 0.0, 0.0, 0.0, 0.0, 0.0, 0.0, 0.0, 0.0, 0.0, 0.0, 0.0, 0.0, 0.0, 0.0, 0.0, 0.0, 0.0, 0.0, 0.0, 0.0, 0.0, 0.0, 0.0, 0.0, 0.0, 0.0, 0.0, 0.0, 0.0, 0.0, 0.0, 0.0, 0.0, 0.0, 0.0, 0.0, 0.0, 0.0, 0.0, 0.0, 0.0, 0.0, 0.0, 0.0, 0.0, 0.0, 0.0, 0.0, 0.0, 0.0, 0.0, 0.0, 0.0, 0.0, 0.0, 0.0, 0.0, 0.0, 0.0, 0.0, 0.0, 0.0, 0.0, 0.0, 0.0, 0.0, 0.0, 0.0, 0.0, 0.0, 0.0, 0.0, 0.0, 0.0, 0.0, 0.0, 0.0, 0.0, 0.0, 0.0, 0.0, 0.0, 0.0, 0.0, 0.0, 0.0, 0.0, 0.0, 0.0, 0.0, 0.0, 0.0, 0.0, 0.0, 0.0, 0.0, 0.0, 0.0, 0.0, 0.0, 0.0, 0.0, 0.0, 0.0, 0.0, 0.0, 0.0, 0.0, 0.0, 0.0, 0.0, 0.0, 0.0, 0.0, 0.0, 0.0, 0.0, 0.0, 0.0, 0.0, 0.0, 0.0, 0.0, 0.0, 0.0, 0.0, 0.0, 0.0, 0.0, 0.0, 0.0, 0.0, 0.0, 0.0, 0.0, 0.0, 0.0, 0.0, 0.0, 0.0, 0.0, 0.0, 0.0, 0.0, 0.0, 0.0, 0.0, 0.0, 0.0, 0.0, 0.0, 0.0, 0.0, 0.0, 0.0, 0.0, 0.0, 0.0, 0.0, 0.0, 0.0, 0.0, 0.0, 0.0, 0.0, 0.0, 0.0, 0.0, 0.0, 0.0, 0.0, 0.0, 0.0, 0.0, 0.0, 0.0, 0.0, 0.0, 0.0, 0.0, 0.0, 0.0, 0.0, 0.0, 0.0, 0.0, 0.0, 0.0, 0.0, 0.0, 0.0, 0.0, 0.0, 0.0, 0.0, 0.0, 0.0, 0.0, 0.0, 0.0, 0.0, 0.0, 0.0])
me_icosphere_003.update()
me_cylinder_001 = bpy.data.meshes.new('Cylinder.001')
me_cylinder_001.from_pydata([(-0.09277, 0.7021, 0.3156), (-0.09277, 0.7021, 1.698), (0.1768, 0.6561, 0.2839), (0.1717, 0.6495, 1.698), (0.423, 0.5177, 0.2014), (0.396, 0.4997, 1.698), (0.6108, 0.2939, 0.08954), (0.5549, 0.278, 1.681), (0.7038, 0.008072, -0.02962), (0.6333, 0.009994, 1.637), (0.6108, -0.2758, 0.08955), (0.5786, -0.2648, 1.637), (0.423, -0.4977, 0.2014), (0.4035, -0.4833, 1.681), (0.1768, -0.6348, 0.2839), (0.1717, -0.6276, 1.698), (-0.09277, -0.6803, 0.3156), (-0.09277, -0.6803, 1.698), (-0.3573, -0.6276, 0.3156), (-0.3573, -0.6276, 1.698), (-0.5815, -0.4778, 0.3156), (-0.5815, -0.4778, 1.698), (-0.7314, -0.2536, 0.3156), (-0.7314, -0.2536, 1.698), (-0.784, 0.01094, 0.3156), (-0.784, 0.01094, 1.698), (-0.7314, 0.2755, 0.3156), (-0.7314, 0.2755, 1.698), (-0.5815, 0.4997, 0.3156), (-0.5815, 0.4997, 1.698), (-0.3573, 0.6495, 0.3156), (-0.3573, 0.6495, 1.698), (0.1256, 0.5382, 1.698), (-0.09277, 0.5816, 1.698), (0.3121, 0.4153, 1.695), (0.4426, 0.2315, 1.681), (0.5047, 0.0101, 1.644), (0.4597, -0.2158, 1.644), (0.3175, -0.3973, 1.681), (0.1266, -0.5175, 1.695), (-0.09277, -0.5598, 1.698), (-0.3112, -0.5163, 1.698), (-0.4963, -0.3926, 1.698), (-0.62, -0.2075, 1.698), (-0.6635, 0.01094, 1.698), (-0.62, 0.2293, 1.698), (-0.4963, 0.4145, 1.698), (-0.3112, 0.5382, 1.698), (0.08198, 0.4312, 3.8), (-0.09264, 0.4648, 3.798), (0.232, 0.3339, 3.802), (0.3387, 0.1875, 3.809), (0.3855, 0.01003, 3.818), (0.3408, -0.1672, 3.811), (0.2327, -0.3128, 3.803), (0.0822, -0.4097, 3.8), (-0.09264, -0.4429, 3.798), (-0.2663, -0.4084, 3.798), (-0.4135, -0.31, 3.798), (-0.5119, -0.1627, 3.798), (-0.5465, 0.01093, 3.798), (-0.5119, 0.1846, 3.798), (-0.4135, 0.3318, 3.798), (-0.2663, 0.4302, 3.798), (0.1064, 0.4903, 3.8), (-0.09277, 0.5282, 3.798), (0.2782, 0.3798, 3.803), (0.4009, 0.2129, 3.81), (0.4553, 0.009903, 3.821), (0.4024, -0.1926, 3.812), (0.2782, -0.3584, 3.803), (0.1064, -0.4685, 3.8), (-0.09277, -0.5063, 3.798), (-0.2907, -0.467, 3.798), (-0.4585, -0.3548, 3.798), (-0.5707, -0.187, 3.798), (-0.6101, 0.01094, 3.798), (-0.5707, 0.2089, 3.798), (-0.4585, 0.3767, 3.798), (-0.2907, 0.4889, 3.798), (0.1052, 0.4889, 3.94), (-0.09277, 0.5282, 3.94), (0.2765, 0.3788, 3.944), (0.399, 0.2124, 3.954), (0.4502, 0.01008, 3.964), (0.4006, -0.192, 3.955), (0.2765, -0.3572, 3.944), (0.1052, -0.467, 3.94), (-0.09277, -0.5063, 3.94), (-0.2907, -0.467, 3.94), (-0.4585, -0.3548, 3.94), (-0.5707, -0.187, 3.94), (-0.6101, 0.01094, 3.94), (-0.5707, 0.2089, 3.94), (-0.4585, 0.3767, 3.94), (-0.2907, 0.4889, 3.94), (0.07701, 0.4208, 3.94), (-0.09277, 0.4546, 3.94), (0.2233, 0.326, 3.943), (0.3275, 0.1832, 3.952), (0.373, 0.01011, 3.963), (0.3295, -0.1627, 3.954), (0.2241, -0.3048, 3.944), (0.07732, -0.3993, 3.941), (-0.09277, -0.4327, 3.94), (-0.2625, -0.3989, 3.94), (-0.4065, -0.3028, 3.94), (-0.5026, -0.1588, 3.94), (-0.5364, 0.01094, 3.94), (-0.5026, 0.1807, 3.94), (-0.4065, 0.3246, 3.94), (-0.2625, 0.4208, 3.94), (0.0318, 0.3104, 4.316), (-0.09227, 0.3351, 4.316), (0.137, 0.2401, 4.316), (0.2088, 0.1353, 4.32), (0.2364, 0.01068, 4.325), (0.2115, -0.1144, 4.325), (0.1383, -0.2191, 4.32), (0.0318, -0.2887, 4.316), (-0.09227, -0.3133, 4.316), (-0.2163, -0.2887, 4.316), (-0.3215, -0.2184, 4.316), (-0.3918, -0.1132, 4.316), (-0.4165, 0.01089, 4.316), (-0.3918, 0.135, 4.316), (-0.3215, 0.2401, 4.316), (-0.2163, 0.3104, 4.316), (0.06888, 0.4006, 4.315), (-0.09252, 0.4327, 4.315), (0.2057, 0.3091, 4.315), (0.2981, 0.1725, 4.317), (0.3333, 0.01076, 4.322), (0.301, -0.1517, 4.322), (0.2065, -0.2878, 4.317), (0.06888, -0.3787, 4.315), (-0.09252, -0.4108, 4.315), (-0.2539, -0.3787, 4.315), (-0.3907, -0.2873, 4.315), (-0.4822, -0.1505, 4.315), (-0.5143, 0.01091, 4.315), (-0.4822, 0.1723, 4.315), (-0.3907, 0.3091, 4.315), (-0.2539, 0.4006, 4.315), (0.0318, 0.3104, 4.316), (-0.09227, 0.3351, 4.316), (0.137, 0.2401, 4.316), (0.2088, 0.1353, 4.32), (0.2364, 0.01068, 4.325), (0.2115, -0.1144, 4.325), (0.1383, -0.2191, 4.32), (0.0318, -0.2887, 4.316), (-0.09227, -0.3133, 4.316), (-0.2163, -0.2887, 4.316), (-0.3215, -0.2184, 4.316), (-0.3918, -0.1132, 4.316), (-0.4165, 0.01089, 4.316), (-0.3918, 0.135, 4.316), (-0.3215, 0.2401, 4.316), (-0.2163, 0.3104, 4.316), (0.1073, 0.4939, 4.314), (-0.09277, 0.5337, 4.314), (0.2776, 0.381, 4.315), (0.391, 0.2112, 4.315), (0.4354, 0.01076, 4.322), (0.3953, -0.1908, 4.322), (0.2776, -0.3592, 4.315), (0.1078, -0.4726, 4.315), (-0.09277, -0.5118, 4.314), (-0.2928, -0.472, 4.314), (-0.4624, -0.3587, 4.314), (-0.5758, -0.1891, 4.314), (-0.6155, 0.01094, 4.314), (-0.5758, 0.211, 4.314), (-0.4624, 0.3806, 4.314), (-0.2928, 0.4939, 4.314), (0.06513, 0.3921, 4.401), (-0.09277, 0.4236, 4.401), (0.199, 0.3027, 4.401), (0.2895, 0.1691, 4.403), (0.324, 0.01078, 4.409), (0.2924, -0.1482, 4.409), (0.1999, -0.2814, 4.403), (0.06513, -0.3703, 4.401), (-0.09277, -0.4017, 4.401), (-0.2507, -0.3703, 4.401), (-0.3845, -0.2808, 4.401), (-0.474, -0.147, 4.401), (-0.5054, 0.01094, 4.401), (-0.474, 0.1688, 4.401), (-0.3845, 0.3027, 4.401), (-0.2507, 0.3921, 4.401), (0.1073, 0.4939, 4.401), (-0.09277, 0.5337, 4.401), (0.2769, 0.3806, 4.401), (0.3902, 0.211, 4.401), (0.4346, 0.01079, 4.408), (0.3945, -0.1905, 4.408), (0.2769, -0.3587, 4.401), (0.1073, -0.472, 4.401), (-0.09277, -0.5118, 4.401), (-0.2928, -0.472, 4.401), (-0.4624, -0.3587, 4.401), (-0.5758, -0.1891, 4.401), (-0.6155, 0.01094, 4.401), (-0.5758, 0.211, 4.401), (-0.4624, 0.3806, 4.401), (-0.2928, 0.4939, 4.401), (-0.09277, 0.01094, 4.83), (-0.09277, 0.01094, 4.83), (-0.09277, 0.01094, 4.83), (-0.09277, 0.01094, 4.83), (-0.09277, 0.01094, 4.83), (-0.09277, 0.01094, 4.83), (-0.09277, 0.01094, 4.83), (-0.09277, 0.01094, 4.83), (-0.09277, 0.01094, 4.83), (-0.09277, 0.01094, 4.83), (-0.09277, 0.01094, 4.83), (-0.09277, 0.01094, 4.83), (-0.09277, 0.01094, 4.83), (-0.09277, 0.01094, 4.83), (-0.09277, 0.01094, 4.83), (-0.09277, 0.01094, 4.83)], [], [(0, 1, 3, 2), (2, 3, 5, 4), (4, 5, 7, 6), (6, 7, 9, 8), (8, 9, 11, 10), (10, 11, 13, 12), (12, 13, 15, 14), (14, 15, 17, 16), (16, 17, 19, 18), (18, 19, 21, 20), (20, 21, 23, 22), (22, 23, 25, 24), (24, 25, 27, 26), (26, 27, 29, 28), (7, 5, 34, 35), (28, 29, 31, 30), (30, 31, 1, 0), (0, 2, 4, 6, 8, 10, 12, 14, 16, 18, 20, 22, 24, 26, 28, 30), (41, 40, 56, 57), (17, 15, 39, 40), (3, 1, 33, 32), (27, 25, 44, 45), (13, 11, 37, 38), (23, 21, 42, 43), (1, 31, 47, 33), (9, 7, 35, 36), (19, 17, 40, 41), (29, 27, 45, 46), (5, 3, 32, 34), (15, 13, 38, 39), (25, 23, 43, 44), (11, 9, 36, 37), (21, 19, 41, 42), (31, 29, 46, 47), (62, 61, 77, 78), (34, 32, 48, 50), (42, 41, 57, 58), (35, 34, 50, 51), (43, 42, 58, 59), (36, 35, 51, 52), (44, 43, 59, 60), (37, 36, 52, 53), (45, 44, 60, 61), (38, 37, 53, 54), (46, 45, 61, 62), (39, 38, 54, 55), (47, 46, 62, 63), (40, 39, 55, 56), (32, 33, 49, 48), (33, 47, 63, 49), (68, 67, 83, 84), (55, 54, 70, 71), (63, 62, 78, 79), (56, 55, 71, 72), (48, 49, 65, 64), (49, 63, 79, 65), (57, 56, 72, 73), (50, 48, 64, 66), (58, 57, 73, 74), (51, 50, 66, 67), (59, 58, 74, 75), (52, 51, 67, 68), (60, 59, 75, 76), (53, 52, 68, 69), (61, 60, 76, 77), (54, 53, 69, 70), (89, 88, 104, 105), (76, 75, 91, 92), (69, 68, 84, 85), (77, 76, 92, 93), (70, 69, 85, 86), (78, 77, 93, 94), (71, 70, 86, 87), (79, 78, 94, 95), (72, 71, 87, 88), (64, 65, 81, 80), (65, 79, 95, 81), (73, 72, 88, 89), (66, 64, 80, 82), (74, 73, 89, 90), (67, 66, 82, 83), (75, 74, 90, 91), (110, 109, 141, 142), (82, 80, 96, 98), (90, 89, 105, 106), (83, 82, 98, 99), (91, 90, 106, 107), (84, 83, 99, 100), (92, 91, 107, 108), (85, 84, 100, 101), (93, 92, 108, 109), (86, 85, 101, 102), (94, 93, 109, 110), (87, 86, 102, 103), (95, 94, 110, 111), (88, 87, 103, 104), (80, 81, 97, 96), (81, 95, 111, 97), (118, 117, 149, 150), (103, 102, 134, 135), (111, 110, 142, 143), (104, 103, 135, 136), (96, 97, 129, 128), (97, 111, 143, 129), (105, 104, 136, 137), (98, 96, 128, 130), (106, 105, 137, 138), (99, 98, 130, 131), (107, 106, 138, 139), (100, 99, 131, 132), (108, 107, 139, 140), (101, 100, 132, 133), (109, 108, 140, 141), (102, 101, 133, 134), (113, 112, 128, 129), (112, 114, 130, 128), (114, 115, 131, 130), (115, 116, 132, 131), (116, 117, 133, 132), (117, 118, 134, 133), (118, 119, 135, 134), (119, 120, 136, 135), (120, 121, 137, 136), (121, 122, 138, 137), (122, 123, 139, 138), (123, 124, 140, 139), (124, 125, 141, 140), (125, 126, 142, 141), (126, 127, 143, 142), (127, 113, 129, 143), (155, 154, 170, 171), (126, 125, 157, 158), (119, 118, 150, 151), (127, 126, 158, 159), (120, 119, 151, 152), (112, 113, 145, 144), (113, 127, 159, 145), (121, 120, 152, 153), (114, 112, 144, 146), (122, 121, 153, 154), (115, 114, 146, 147), (123, 122, 154, 155), (116, 115, 147, 148), (124, 123, 155, 156), (117, 116, 148, 149), (125, 124, 156, 157), (161, 175, 207, 193), (148, 147, 163, 164), (156, 155, 171, 172), (149, 148, 164, 165), (157, 156, 172, 173), (150, 149, 165, 166), (158, 157, 173, 174), (151, 150, 166, 167), (159, 158, 174, 175), (152, 151, 167, 168), (144, 145, 161, 160), (145, 159, 175, 161), (153, 152, 168, 169), (146, 144, 160, 162), (154, 153, 169, 170), (147, 146, 162, 163), (186, 185, 217, 218), (169, 168, 200, 201), (162, 160, 192, 194), (170, 169, 201, 202), (163, 162, 194, 195), (171, 170, 202, 203), (164, 163, 195, 196), (172, 171, 203, 204), (165, 164, 196, 197), (173, 172, 204, 205), (166, 165, 197, 198), (174, 173, 205, 206), (167, 166, 198, 199), (175, 174, 206, 207), (168, 167, 199, 200), (160, 161, 193, 192), (177, 176, 192, 193), (176, 178, 194, 192), (178, 179, 195, 194), (179, 180, 196, 195), (180, 181, 197, 196), (181, 182, 198, 197), (182, 183, 199, 198), (183, 184, 200, 199), (184, 185, 201, 200), (185, 186, 202, 201), (186, 187, 203, 202), (187, 188, 204, 203), (188, 189, 205, 204), (189, 190, 206, 205), (190, 191, 207, 206), (191, 177, 193, 207), (208, 209, 223, 222, 221, 220, 219, 218, 217, 216, 215, 214, 213, 212, 211, 210), (179, 178, 210, 211), (187, 186, 218, 219), (180, 179, 211, 212), (188, 187, 219, 220), (181, 180, 212, 213), (189, 188, 220, 221), (182, 181, 213, 214), (190, 189, 221, 222), (183, 182, 214, 215), (191, 190, 222, 223), (184, 183, 215, 216), (176, 177, 209, 208), (177, 191, 223, 209), (185, 184, 216, 217), (178, 176, 208, 210)])
_uv = me_cylinder_001.uv_layers.new(name='UVMap')
_uv.uv.foreach_set('vector', [1.0, 0.5, 1.0, 1.0, 0.9375, 1.0, 0.9375, 0.5, 0.9375, 0.5, 0.9375, 1.0, 0.875, 1.0, 0.875, 0.5, 0.875, 0.5, 0.875, 1.0, 0.8125, 1.0, 0.8125, 0.5, 0.8125, 0.5, 0.8125, 1.0, 0.75, 1.0, 0.75, 0.5, 0.75, 0.5, 0.75, 1.0, 0.6875, 1.0, 0.6875, 0.5, 0.6875, 0.5, 0.6875, 1.0, 0.625, 1.0, 0.625, 0.5, 0.625, 0.5, 0.625, 1.0, 0.5625, 1.0, 0.5625, 0.5, 0.5625, 0.5, 0.5625, 1.0, 0.5, 1.0, 0.5, 0.5, 0.5, 0.5, 0.5, 1.0, 0.4375, 1.0, 0.4375, 0.5, 0.4375, 0.5, 0.4375, 1.0, 0.375, 1.0, 0.375, 0.5, 0.375, 0.5, 0.375, 1.0, 0.3125, 1.0, 0.3125, 0.5, 0.3125, 0.5, 0.3125, 1.0, 0.25, 1.0, 0.25, 0.5, 0.25, 0.5, 0.25, 1.0, 0.1875, 1.0, 0.1875, 0.5, 0.1875, 0.5, 0.1875, 1.0, 0.125, 1.0, 0.125, 0.5, 0.8125, 1.0, 0.875, 1.0, 0.875, 1.0, 0.8125, 1.0, 0.125, 0.5, 0.125, 1.0, 0.0625, 1.0, 0.0625, 0.5, 0.0625, 0.5, 0.0625, 1.0, 0.0, 1.0, 0.0, 0.5, 0.75, 0.49, 0.8418, 0.4717, 0.9197, 0.4197, 0.9717, 0.3418, 0.99, 0.25, 0.9717, 0.1582, 0.9197, 0.08029, 0.8418, 0.02827, 0.75, 0.01, 0.6582, 0.02827, 0.5803, 0.08029, 0.5283, 0.1582, 0.51, 0.25, 0.5283, 0.3418, 0.5803, 0.4197, 0.6582, 0.4717, 0.4375, 1.0, 0.5, 1.0, 0.5, 1.0, 0.4375, 1.0, 0.5, 1.0, 0.5625, 1.0, 0.5625, 1.0, 0.5, 1.0, 0.9375, 1.0, 1.0, 1.0, 1.0, 1.0, 0.9375, 1.0, 0.1875, 1.0, 0.25, 1.0, 0.25, 1.0, 0.1875, 1.0, 0.625, 1.0, 0.6875, 1.0, 0.6875, 1.0, 0.625, 1.0, 0.3125, 1.0, 0.375, 1.0, 0.375, 1.0, 0.3125, 1.0, 0.0, 1.0, 0.0625, 1.0, 0.0625, 1.0, 0.0, 1.0, 0.75, 1.0, 0.8125, 1.0, 0.8125, 1.0, 0.75, 1.0, 0.4375, 1.0, 0.5, 1.0, 0.5, 1.0, 0.4375, 1.0, 0.125, 1.0, 0.1875, 1.0, 0.1875, 1.0, 0.125, 1.0, 0.875, 1.0, 0.9375, 1.0, 0.9375, 1.0, 0.875, 1.0, 0.5625, 1.0, 0.625, 1.0, 0.625, 1.0, 0.5625, 1.0, 0.25, 1.0, 0.3125, 1.0, 0.3125, 1.0, 0.25, 1.0, 0.6875, 1.0, 0.75, 1.0, 0.75, 1.0, 0.6875, 1.0, 0.375, 1.0, 0.4375, 1.0, 0.4375, 1.0, 0.375, 1.0, 0.0625, 1.0, 0.125, 1.0, 0.125, 1.0, 0.0625, 1.0, 0.125, 1.0, 0.1875, 1.0, 0.1875, 1.0, 0.125, 1.0, 0.875, 1.0, 0.9375, 1.0, 0.9375, 1.0, 0.875, 1.0, 0.375, 1.0, 0.4375, 1.0, 0.4375, 1.0, 0.375, 1.0, 0.8125, 1.0, 0.875, 1.0, 0.875, 1.0, 0.8125, 1.0, 0.3125, 1.0, 0.375, 1.0, 0.375, 1.0, 0.3125, 1.0, 0.75, 1.0, 0.8125, 1.0, 0.8125, 1.0, 0.75, 1.0, 0.25, 1.0, 0.3125, 1.0, 0.3125, 1.0, 0.25, 1.0, 0.6875, 1.0, 0.75, 1.0, 0.75, 1.0, 0.6875, 1.0, 0.1875, 1.0, 0.25, 1.0, 0.25, 1.0, 0.1875, 1.0, 0.625, 1.0, 0.6875, 1.0, 0.6875, 1.0, 0.625, 1.0, 0.125, 1.0, 0.1875, 1.0, 0.1875, 1.0, 0.125, 1.0, 0.5625, 1.0, 0.625, 1.0, 0.625, 1.0, 0.5625, 1.0, 0.0625, 1.0, 0.125, 1.0, 0.125, 1.0, 0.0625, 1.0, 0.5, 1.0, 0.5625, 1.0, 0.5625, 1.0, 0.5, 1.0, 0.9375, 1.0, 1.0, 1.0, 1.0, 1.0, 0.9375, 1.0, 0.0, 1.0, 0.0625, 1.0, 0.0625, 1.0, 0.0, 1.0, 0.75, 1.0, 0.8125, 1.0, 0.8125, 1.0, 0.75, 1.0, 0.5625, 1.0, 0.625, 1.0, 0.625, 1.0, 0.5625, 1.0, 0.0625, 1.0, 0.125, 1.0, 0.125, 1.0, 0.0625, 1.0, 0.5, 1.0, 0.5625, 1.0, 0.5625, 1.0, 0.5, 1.0, 0.9375, 1.0, 1.0, 1.0, 1.0, 1.0, 0.9375, 1.0, 0.0, 1.0, 0.0625, 1.0, 0.0625, 1.0, 0.0, 1.0, 0.4375, 1.0, 0.5, 1.0, 0.5, 1.0, 0.4375, 1.0, 0.875, 1.0, 0.9375, 1.0, 0.9375, 1.0, 0.875, 1.0, 0.375, 1.0, 0.4375, 1.0, 0.4375, 1.0, 0.375, 1.0, 0.8125, 1.0, 0.875, 1.0, 0.875, 1.0, 0.8125, 1.0, 0.3125, 1.0, 0.375, 1.0, 0.375, 1.0, 0.3125, 1.0, 0.75, 1.0, 0.8125, 1.0, 0.8125, 1.0, 0.75, 1.0, 0.25, 1.0, 0.3125, 1.0, 0.3125, 1.0, 0.25, 1.0, 0.6875, 1.0, 0.75, 1.0, 0.75, 1.0, 0.6875, 1.0, 0.1875, 1.0, 0.25, 1.0, 0.25, 1.0, 0.1875, 1.0, 0.625, 1.0, 0.6875, 1.0, 0.6875, 1.0, 0.625, 1.0, 0.4375, 1.0, 0.5, 1.0, 0.5, 1.0, 0.4375, 1.0, 0.25, 1.0, 0.3125, 1.0, 0.3125, 1.0, 0.25, 1.0, 0.6875, 1.0, 0.75, 1.0, 0.75, 1.0, 0.6875, 1.0, 0.1875, 1.0, 0.25, 1.0, 0.25, 1.0, 0.1875, 1.0, 0.625, 1.0, 0.6875, 1.0, 0.6875, 1.0, 0.625, 1.0, 0.125, 1.0, 0.1875, 1.0, 0.1875, 1.0, 0.125, 1.0, 0.5625, 1.0, 0.625, 1.0, 0.625, 1.0, 0.5625, 1.0, 0.0625, 1.0, 0.125, 1.0, 0.125, 1.0, 0.0625, 1.0, 0.5, 1.0, 0.5625, 1.0, 0.5625, 1.0, 0.5, 1.0, 0.9375, 1.0, 1.0, 1.0, 1.0, 1.0, 0.9375, 1.0, 0.0, 1.0, 0.0625, 1.0, 0.0625, 1.0, 0.0, 1.0, 0.4375, 1.0, 0.5, 1.0, 0.5, 1.0, 0.4375, 1.0, 0.875, 1.0, 0.9375, 1.0, 0.9375, 1.0, 0.875, 1.0, 0.375, 1.0, 0.4375, 1.0, 0.4375, 1.0, 0.375, 1.0, 0.8125, 1.0, 0.875, 1.0, 0.875, 1.0, 0.8125, 1.0, 0.3125, 1.0, 0.375, 1.0, 0.375, 1.0, 0.3125, 1.0, 0.125, 1.0, 0.1875, 1.0, 0.1875, 1.0, 0.125, 1.0, 0.875, 1.0, 0.9375, 1.0, 0.9375, 1.0, 0.875, 1.0, 0.375, 1.0, 0.4375, 1.0, 0.4375, 1.0, 0.375, 1.0, 0.8125, 1.0, 0.875, 1.0, 0.875, 1.0, 0.8125, 1.0, 0.3125, 1.0, 0.375, 1.0, 0.375, 1.0, 0.3125, 1.0, 0.75, 1.0, 0.8125, 1.0, 0.8125, 1.0, 0.75, 1.0, 0.25, 1.0, 0.3125, 1.0, 0.3125, 1.0, 0.25, 1.0, 0.6875, 1.0, 0.75, 1.0, 0.75, 1.0, 0.6875, 1.0, 0.1875, 1.0, 0.25, 1.0, 0.25, 1.0, 0.1875, 1.0, 0.625, 1.0, 0.6875, 1.0, 0.6875, 1.0, 0.625, 1.0, 0.125, 1.0, 0.1875, 1.0, 0.1875, 1.0, 0.125, 1.0, 0.5625, 1.0, 0.625, 1.0, 0.625, 1.0, 0.5625, 1.0, 0.0625, 1.0, 0.125, 1.0, 0.125, 1.0, 0.0625, 1.0, 0.5, 1.0, 0.5625, 1.0, 0.5625, 1.0, 0.5, 1.0, 0.9375, 1.0, 1.0, 1.0, 1.0, 1.0, 0.9375, 1.0, 0.0, 1.0, 0.0625, 1.0, 0.0625, 1.0, 0.0, 1.0, 0.3803, 0.1197, 0.4202, 0.1795, 0.4202, 0.1795, 0.3803, 0.1197, 0.5625, 1.0, 0.625, 1.0, 0.625, 1.0, 0.5625, 1.0, 0.0625, 1.0, 0.125, 1.0, 0.125, 1.0, 0.0625, 1.0, 0.5, 1.0, 0.5625, 1.0, 0.5625, 1.0, 0.5, 1.0, 0.9375, 1.0, 1.0, 1.0, 1.0, 1.0, 0.9375, 1.0, 0.0, 1.0, 0.0625, 1.0, 0.0625, 1.0, 0.0, 1.0, 0.4375, 1.0, 0.5, 1.0, 0.5, 1.0, 0.4375, 1.0, 0.875, 1.0, 0.9375, 1.0, 0.9375, 1.0, 0.875, 1.0, 0.375, 1.0, 0.4375, 1.0, 0.4375, 1.0, 0.375, 1.0, 0.8125, 1.0, 0.875, 1.0, 0.875, 1.0, 0.8125, 1.0, 0.3125, 1.0, 0.375, 1.0, 0.375, 1.0, 0.3125, 1.0, 0.75, 1.0, 0.8125, 1.0, 0.8125, 1.0, 0.75, 1.0, 0.25, 1.0, 0.3125, 1.0, 0.3125, 1.0, 0.25, 1.0, 0.6875, 1.0, 0.75, 1.0, 0.75, 1.0, 0.6875, 1.0, 0.1875, 1.0, 0.25, 1.0, 0.25, 1.0, 0.1875, 1.0, 0.625, 1.0, 0.6875, 1.0, 0.6875, 1.0, 0.625, 1.0, 0.25, 0.4343, 0.3205, 0.4202, 0.3418, 0.4717, 0.25, 0.49, 0.3205, 0.4202, 0.3803, 0.3803, 0.4197, 0.4197, 0.3418, 0.4717, 0.3803, 0.3803, 0.4202, 0.3205, 0.4717, 0.3418, 0.4197, 0.4197, 0.4202, 0.3205, 0.4343, 0.25, 0.49, 0.25, 0.4717, 0.3418, 0.4343, 0.25, 0.4202, 0.1795, 0.4717, 0.1582, 0.49, 0.25, 0.4202, 0.1795, 0.3803, 0.1197, 0.4197, 0.08029, 0.4717, 0.1582, 0.3803, 0.1197, 0.3205, 0.07975, 0.3418, 0.02827, 0.4197, 0.08029, 0.3205, 0.07975, 0.25, 0.06573, 0.25, 0.01, 0.3418, 0.02827, 0.25, 0.06573, 0.1795, 0.07975, 0.1582, 0.02827, 0.25, 0.01, 0.1795, 0.07975, 0.1197, 0.1197, 0.08029, 0.08029, 0.1582, 0.02827, 0.1197, 0.1197, 0.07975, 0.1795, 0.02827, 0.1582, 0.08029, 0.08029, 0.07975, 0.1795, 0.06573, 0.25, 0.01, 0.25, 0.02827, 0.1582, 0.06573, 0.25, 0.07975, 0.3205, 0.02827, 0.3418, 0.01, 0.25, 0.07975, 0.3205, 0.1197, 0.3803, 0.08029, 0.4197, 0.02827, 0.3418, 0.1197, 0.3803, 0.1795, 0.4202, 0.1582, 0.4717, 0.08029, 0.4197, 0.1795, 0.4202, 0.25, 0.4343, 0.25, 0.49, 0.1582, 0.4717, 0.07975, 0.1795, 0.1197, 0.1197, 0.1197, 0.1197, 0.07975, 0.1795, 0.1197, 0.3803, 0.07975, 0.3205, 0.07975, 0.3205, 0.1197, 0.3803, 0.3205, 0.07975, 0.3803, 0.1197, 0.3803, 0.1197, 0.3205, 0.07975, 0.1795, 0.4202, 0.1197, 0.3803, 0.1197, 0.3803, 0.1795, 0.4202, 0.25, 0.06573, 0.3205, 0.07975, 0.3205, 0.07975, 0.25, 0.06573, 0.3205, 0.4202, 0.25, 0.4343, 0.25, 0.4343, 0.3205, 0.4202, 0.25, 0.4343, 0.1795, 0.4202, 0.1795, 0.4202, 0.25, 0.4343, 0.1795, 0.07975, 0.25, 0.06573, 0.25, 0.06573, 0.1795, 0.07975, 0.3803, 0.3803, 0.3205, 0.4202, 0.3205, 0.4202, 0.3803, 0.3803, 0.1197, 0.1197, 0.1795, 0.07975, 0.1795, 0.07975, 0.1197, 0.1197, 0.4202, 0.3205, 0.3803, 0.3803, 0.3803, 0.3803, 0.4202, 0.3205, 0.07975, 0.1795, 0.1197, 0.1197, 0.1197, 0.1197, 0.07975, 0.1795, 0.4343, 0.25, 0.4202, 0.3205, 0.4202, 0.3205, 0.4343, 0.25, 0.06573, 0.25, 0.07975, 0.1795, 0.07975, 0.1795, 0.06573, 0.25, 0.4202, 0.1795, 0.4343, 0.25, 0.4343, 0.25, 0.4202, 0.1795, 0.07975, 0.3205, 0.06573, 0.25, 0.06573, 0.25, 0.07975, 0.3205, 0.25, 0.4343, 0.1795, 0.4202, 0.1795, 0.4202, 0.25, 0.4343, 0.4343, 0.25, 0.4202, 0.3205, 0.4202, 0.3205, 0.4343, 0.25, 0.06573, 0.25, 0.07975, 0.1795, 0.07975, 0.1795, 0.06573, 0.25, 0.4202, 0.1795, 0.4343, 0.25, 0.4343, 0.25, 0.4202, 0.1795, 0.07975, 0.3205, 0.06573, 0.25, 0.06573, 0.25, 0.07975, 0.3205, 0.3803, 0.1197, 0.4202, 0.1795, 0.4202, 0.1795, 0.3803, 0.1197, 0.1197, 0.3803, 0.07975, 0.3205, 0.07975, 0.3205, 0.1197, 0.3803, 0.3205, 0.07975, 0.3803, 0.1197, 0.3803, 0.1197, 0.3205, 0.07975, 0.1795, 0.4202, 0.1197, 0.3803, 0.1197, 0.3803, 0.1795, 0.4202, 0.25, 0.06573, 0.3205, 0.07975, 0.3205, 0.07975, 0.25, 0.06573, 0.3205, 0.4202, 0.25, 0.4343, 0.25, 0.4343, 0.3205, 0.4202, 0.25, 0.4343, 0.1795, 0.4202, 0.1795, 0.4202, 0.25, 0.4343, 0.1795, 0.07975, 0.25, 0.06573, 0.25, 0.06573, 0.1795, 0.07975, 0.3803, 0.3803, 0.3205, 0.4202, 0.3205, 0.4202, 0.3803, 0.3803, 0.1197, 0.1197, 0.1795, 0.07975, 0.1795, 0.07975, 0.1197, 0.1197, 0.4202, 0.3205, 0.3803, 0.3803, 0.3803, 0.3803, 0.4202, 0.3205, 0.1472, 0.1472, 0.1943, 0.1156, 0.1943, 0.1156, 0.1472, 0.1472, 0.1795, 0.07975, 0.25, 0.06573, 0.25, 0.06573, 0.1795, 0.07975, 0.3803, 0.3803, 0.3205, 0.4202, 0.3205, 0.4202, 0.3803, 0.3803, 0.1197, 0.1197, 0.1795, 0.07975, 0.1795, 0.07975, 0.1197, 0.1197, 0.4202, 0.3205, 0.3803, 0.3803, 0.3803, 0.3803, 0.4202, 0.3205, 0.07975, 0.1795, 0.1197, 0.1197, 0.1197, 0.1197, 0.07975, 0.1795, 0.4343, 0.25, 0.4202, 0.3205, 0.4202, 0.3205, 0.4343, 0.25, 0.06573, 0.25, 0.07975, 0.1795, 0.07975, 0.1795, 0.06573, 0.25, 0.4202, 0.1795, 0.4343, 0.25, 0.4343, 0.25, 0.4202, 0.1795, 0.07975, 0.3205, 0.06573, 0.25, 0.06573, 0.25, 0.07975, 0.3205, 0.3803, 0.1197, 0.4202, 0.1795, 0.4202, 0.1795, 0.3803, 0.1197, 0.1197, 0.3803, 0.07975, 0.3205, 0.07975, 0.3205, 0.1197, 0.3803, 0.3205, 0.07975, 0.3803, 0.1197, 0.3803, 0.1197, 0.3205, 0.07975, 0.1795, 0.4202, 0.1197, 0.3803, 0.1197, 0.3803, 0.1795, 0.4202, 0.25, 0.06573, 0.3205, 0.07975, 0.3205, 0.07975, 0.25, 0.06573, 0.3205, 0.4202, 0.25, 0.4343, 0.25, 0.4343, 0.3205, 0.4202, 0.25, 0.3954, 0.3057, 0.3844, 0.3205, 0.4202, 0.25, 0.4343, 0.3057, 0.3844, 0.3528, 0.3528, 0.3803, 0.3803, 0.3205, 0.4202, 0.3528, 0.3528, 0.3844, 0.3057, 0.4202, 0.3205, 0.3803, 0.3803, 0.3844, 0.3057, 0.3954, 0.25, 0.4343, 0.25, 0.4202, 0.3205, 0.3954, 0.25, 0.3844, 0.1943, 0.4202, 0.1795, 0.4343, 0.25, 0.3844, 0.1943, 0.3528, 0.1472, 0.3803, 0.1197, 0.4202, 0.1795, 0.3528, 0.1472, 0.3057, 0.1156, 0.3205, 0.07975, 0.3803, 0.1197, 0.3057, 0.1156, 0.25, 0.1046, 0.25, 0.06573, 0.3205, 0.07975, 0.25, 0.1046, 0.1943, 0.1156, 0.1795, 0.07975, 0.25, 0.06573, 0.1943, 0.1156, 0.1472, 0.1472, 0.1197, 0.1197, 0.1795, 0.07975, 0.1472, 0.1472, 0.1156, 0.1943, 0.07975, 0.1795, 0.1197, 0.1197, 0.1156, 0.1943, 0.1046, 0.25, 0.06573, 0.25, 0.07975, 0.1795, 0.1046, 0.25, 0.1156, 0.3057, 0.07975, 0.3205, 0.06573, 0.25, 0.1156, 0.3057, 0.1472, 0.3528, 0.1197, 0.3803, 0.07975, 0.3205, 0.1472, 0.3528, 0.1943, 0.3844, 0.1795, 0.4202, 0.1197, 0.3803, 0.1943, 0.3844, 0.25, 0.3954, 0.25, 0.4343, 0.1795, 0.4202, 0.3057, 0.3844, 0.25, 0.3954, 0.1943, 0.3844, 0.1472, 0.3528, 0.1156, 0.3057, 0.1046, 0.25, 0.1156, 0.1943, 0.1472, 0.1472, 0.1943, 0.1156, 0.25, 0.1046, 0.3057, 0.1156, 0.3528, 0.1472, 0.3844, 0.1943, 0.3954, 0.25, 0.3844, 0.3057, 0.3528, 0.3528, 0.3844, 0.3057, 0.3528, 0.3528, 0.3528, 0.3528, 0.3844, 0.3057, 0.1156, 0.1943, 0.1472, 0.1472, 0.1472, 0.1472, 0.1156, 0.1943, 0.3954, 0.25, 0.3844, 0.3057, 0.3844, 0.3057, 0.3954, 0.25, 0.1046, 0.25, 0.1156, 0.1943, 0.1156, 0.1943, 0.1046, 0.25, 0.3844, 0.1943, 0.3954, 0.25, 0.3954, 0.25, 0.3844, 0.1943, 0.1156, 0.3057, 0.1046, 0.25, 0.1046, 0.25, 0.1156, 0.3057, 0.3528, 0.1472, 0.3844, 0.1943, 0.3844, 0.1943, 0.3528, 0.1472, 0.1472, 0.3528, 0.1156, 0.3057, 0.1156, 0.3057, 0.1472, 0.3528, 0.3057, 0.1156, 0.3528, 0.1472, 0.3528, 0.1472, 0.3057, 0.1156, 0.1943, 0.3844, 0.1472, 0.3528, 0.1472, 0.3528, 0.1943, 0.3844, 0.25, 0.1046, 0.3057, 0.1156, 0.3057, 0.1156, 0.25, 0.1046, 0.3057, 0.3844, 0.25, 0.3954, 0.25, 0.3954, 0.3057, 0.3844, 0.25, 0.3954, 0.1943, 0.3844, 0.1943, 0.3844, 0.25, 0.3954, 0.1943, 0.1156, 0.25, 0.1046, 0.25, 0.1046, 0.1943, 0.1156, 0.3528, 0.3528, 0.3057, 0.3844, 0.3057, 0.3844, 0.3528, 0.3528])
me_cylinder_001.update()
me_cube = bpy.data.meshes.new('Cube')
me_cube.from_pydata([(0.955, 1.055, 1.704), (0.955, 1.055, -0.2961), (0.955, -0.9448, 1.704), (0.955, -0.9448, -0.2961), (-1.045, 1.055, 1.704), (-1.045, 1.055, -0.2961), (-1.045, -0.9448, 1.704), (-1.045, -0.9448, -0.2961), (-1.045, 0.05497, -0.2961), (0.955, 0.05497, 2.405), (-1.045, 0.05497, 2.405), (0.955, 0.05497, -0.2961), (-0.04069, 1.055, -0.2961), (-0.04069, -0.9448, 1.704), (-0.04069, -0.9448, -0.2961), (-0.04069, 1.055, 1.704), (-0.04069, 0.05497, -0.2961), (-0.04069, 0.05497, 2.405), (0.955, -1.905, 0.9535), (0.955, -1.905, -0.2961), (-0.04069, -1.905, -0.2961), (-0.04069, -1.905, 0.9535)], [], [(17, 10, 6, 13), (14, 13, 6, 7), (8, 10, 4, 5), (16, 11, 3, 14), (11, 9, 2, 3), (12, 15, 0, 1), (1, 0, 9, 11), (12, 1, 11, 16), (7, 6, 10, 8), (15, 4, 10, 17), (0, 15, 17, 9), (5, 12, 16, 8), (5, 4, 15, 12), (8, 16, 14, 7), (2, 13, 21, 18), (9, 17, 13, 2), (19, 18, 21, 20), (14, 3, 19, 20), (13, 14, 20, 21), (3, 2, 18, 19)])
_uv = me_cube.uv_layers.new(name='UVMap')
_uv.uv.foreach_set('vector', [0.7495, 0.625, 0.875, 0.625, 0.875, 0.75, 0.7495, 0.75, 0.375, 0.8745, 0.625, 0.8745, 0.625, 1.0, 0.375, 1.0, 0.375, 0.125, 0.625, 0.125, 0.625, 0.25, 0.375, 0.25, 0.2505, 0.625, 0.375, 0.625, 0.375, 0.75, 0.2505, 0.75, 0.375, 0.625, 0.625, 0.625, 0.625, 0.75, 0.375, 0.75, 0.375, 0.3755, 0.625, 0.3755, 0.625, 0.5, 0.375, 0.5, 0.375, 0.5, 0.625, 0.5, 0.625, 0.625, 0.375, 0.625, 0.2505, 0.5, 0.375, 0.5, 0.375, 0.625, 0.2505, 0.625, 0.375, 0.0, 0.625, 0.0, 0.625, 0.125, 0.375, 0.125, 0.7495, 0.5, 0.875, 0.5, 0.875, 0.625, 0.7495, 0.625, 0.625, 0.5, 0.7495, 0.5, 0.7495, 0.625, 0.625, 0.625, 0.125, 0.5, 0.2505, 0.5, 0.2505, 0.625, 0.125, 0.625, 0.375, 0.25, 0.625, 0.25, 0.625, 0.3755, 0.375, 0.3755, 0.125, 0.625, 0.2505, 0.625, 0.2505, 0.75, 0.125, 0.75, 0.625, 0.75, 0.7495, 0.75, 0.7495, 0.75, 0.625, 0.75, 0.625, 0.625, 0.7495, 0.625, 0.7495, 0.75, 0.625, 0.75, 0.375, 0.75, 0.625, 0.75, 0.625, 0.8745, 0.375, 0.8745, 0.2505, 0.75, 0.375, 0.75, 0.375, 0.75, 0.2505, 0.75, 0.625, 0.8745, 0.375, 0.8745, 0.375, 0.8745, 0.625, 0.8745, 0.375, 0.75, 0.625, 0.75, 0.625, 0.75, 0.375, 0.75])
me_cube.materials.append(mat_material)
me_cube.use_mirror_vertex_groups = False
me_cube.update()
me_cube_001 = bpy.data.meshes.new('Cube.001')
me_cube_001.from_pydata([(0.3105, 1.207, -1.802), (1.552, 0.09613, -0.6959), (-0.03375, 1.515, -1.106), (-1.023, -0.2834, -1.802), (0.219, -1.394, -0.6959), (-1.367, 0.02452, -1.106), (-0.1253, -1.087, -7.153e-07), (1.208, 0.4041, -1.103e-06), (0.9212, 0.6608, -1.258), (-0.4123, -0.8298, -1.258), (-1.035, -0.2731, -7.749e-07), (0.2989, 1.218, -8.941e-07)], [], [(8, 9, 3, 0), (8, 11, 7, 1), (3, 5, 2, 0), (9, 10, 5, 3), (10, 11, 2, 5), (1, 7, 6, 4), (6, 7, 11, 10), (4, 6, 10, 9), (0, 2, 11, 8), (1, 4, 9, 8)])
_uv = me_cube_001.uv_layers.new(name='UVMap')
_uv.uv.foreach_set('vector', [0.125, 0.6271, 0.375, 0.6271, 0.375, 0.75, 0.125, 0.75, 0.375, 0.1229, 0.625, 0.1229, 0.625, 0.25, 0.375, 0.25, 0.375, 0.75, 0.625, 0.75, 0.625, 1.0, 0.375, 1.0, 0.375, 0.6271, 0.625, 0.6271, 0.625, 0.75, 0.375, 0.75, 0.625, 0.6271, 0.875, 0.6271, 0.875, 0.75, 0.625, 0.75, 0.375, 0.25, 0.625, 0.25, 0.625, 0.5, 0.375, 0.5, 0.625, 0.5, 0.875, 0.5, 0.875, 0.6271, 0.625, 0.6271, 0.375, 0.5, 0.625, 0.5, 0.625, 0.6271, 0.375, 0.6271, 0.375, 0.0, 0.625, 0.0, 0.625, 0.1229, 0.375, 0.1229, 0.125, 0.5, 0.375, 0.5, 0.375, 0.6271, 0.125, 0.6271])
me_cube_001.materials.append(mat_material)
me_cube_001.use_mirror_vertex_groups = False
me_cube_001.update()
me_cube_002 = bpy.data.meshes.new('Cube.002')
me_cube_002.from_pydata([(1.001, 1.0, 1.0), (1.001, 1.0, -1.0), (1.001, -1.0, 1.0), (1.001, -1.0, -1.0), (-0.9986, 1.0, 1.0), (-0.9986, 1.0, -1.0), (-0.9986, -1.0, 1.0), (-0.9986, -1.0, -1.0), (-0.9986, -0.0002754, -1.0), (1.001, -0.0002754, 1.701), (-0.9986, -0.0002754, 1.701), (1.001, -0.0002754, -1.0)], [], [(9, 10, 6, 2), (3, 2, 6, 7), (8, 10, 4, 5), (8, 11, 3, 7), (11, 9, 2, 3), (5, 4, 0, 1), (1, 0, 9, 11), (5, 1, 11, 8), (7, 6, 10, 8), (0, 4, 10, 9)])
_uv = me_cube_002.uv_layers.new(name='UVMap')
_uv.uv.foreach_set('vector', [0.625, 0.625, 0.875, 0.625, 0.875, 0.75, 0.625, 0.75, 0.375, 0.75, 0.625, 0.75, 0.625, 1.0, 0.375, 1.0, 0.375, 0.125, 0.625, 0.125, 0.625, 0.25, 0.375, 0.25, 0.125, 0.625, 0.375, 0.625, 0.375, 0.75, 0.125, 0.75, 0.375, 0.625, 0.625, 0.625, 0.625, 0.75, 0.375, 0.75, 0.375, 0.25, 0.625, 0.25, 0.625, 0.5, 0.375, 0.5, 0.375, 0.5, 0.625, 0.5, 0.625, 0.625, 0.375, 0.625, 0.125, 0.5, 0.375, 0.5, 0.375, 0.625, 0.125, 0.625, 0.375, 0.0, 0.625, 0.0, 0.625, 0.125, 0.375, 0.125, 0.625, 0.5, 0.875, 0.5, 0.875, 0.625, 0.625, 0.625])
me_cube_002.materials.append(mat_material)
me_cube_002.use_mirror_vertex_groups = False
me_cube_002.update()
me_cube_003 = bpy.data.meshes.new('Cube.003')
me_cube_003.from_pydata([(1.649, -9.537e-07, 0.9587), (1.649, -9.537e-07, -1.041), (1.649, -2.0, 0.9587), (1.649, -2.0, -1.041), (-0.3513, -9.537e-07, 0.9587), (-0.3513, -9.537e-07, -1.041), (-0.3513, -2.0, 0.9587), (-0.3513, -2.0, -1.041), (-0.3513, -1.0, -1.041), (1.649, -1.0, 1.659), (-0.3513, -1.0, 1.659), (1.649, -1.0, -1.041), (1.649, -9.537e-07, 0.03456), (-0.3513, -2.0, 0.03456), (1.649, -2.0, 0.03456), (-0.3513, -9.537e-07, 0.03456), (1.649, -1.0, 0.06006), (-0.3513, -1.0, 0.06006), (1.649, -3.107, 0.03456), (1.649, -3.107, -1.041), (-0.3513, -3.107, -1.041), (-0.3513, -3.107, 0.03456), (0.641, -9.537e-07, -1.041), (0.641, -2.0, 0.9587), (0.641, -2.0, -1.041), (0.641, -9.537e-07, 0.9587), (0.641, -1.0, -1.041), (0.641, -1.0, 1.659), (0.641, -9.537e-07, 0.03456), (0.641, -2.0, 0.6193), (0.641, -3.107, -1.041), (0.641, -3.107, 0.6193)], [], [(27, 10, 6, 23), (29, 23, 6, 13), (17, 10, 4, 15), (26, 11, 3, 24), (16, 9, 2, 14), (28, 25, 0, 12), (12, 0, 9, 16), (22, 1, 11, 26), (13, 6, 10, 17), (25, 4, 10, 27), (7, 13, 17, 8), (1, 12, 16, 11), (22, 28, 12, 1), (11, 16, 14, 3), (8, 17, 15, 5), (24, 3, 19, 30), (30, 31, 21, 20), (3, 14, 18, 19), (29, 13, 21, 31), (13, 7, 20, 21), (14, 29, 31, 18), (19, 18, 31, 30), (7, 24, 30, 20), (5, 15, 28, 22), (0, 25, 27, 9), (5, 22, 26, 8), (15, 4, 25, 28), (8, 26, 24, 7), (14, 2, 23, 29), (9, 27, 23, 2)])
_uv = me_cube_003.uv_layers.new(name='UVMap')
_uv.uv.foreach_set('vector', [0.751, 0.625, 0.875, 0.625, 0.875, 0.75, 0.751, 0.75, 0.5095, 0.876, 0.625, 0.876, 0.625, 1.0, 0.5095, 1.0, 0.5095, 0.125, 0.625, 0.125, 0.625, 0.25, 0.5095, 0.25, 0.249, 0.625, 0.375, 0.625, 0.375, 0.75, 0.249, 0.75, 0.5095, 0.625, 0.625, 0.625, 0.625, 0.75, 0.5095, 0.75, 0.5095, 0.374, 0.625, 0.374, 0.625, 0.5, 0.5095, 0.5, 0.5095, 0.5, 0.625, 0.5, 0.625, 0.625, 0.5095, 0.625, 0.249, 0.5, 0.375, 0.5, 0.375, 0.625, 0.249, 0.625, 0.5095, 0.0, 0.625, 0.0, 0.625, 0.125, 0.5095, 0.125, 0.751, 0.5, 0.875, 0.5, 0.875, 0.625, 0.751, 0.625, 0.375, 0.0, 0.5095, 0.0, 0.5095, 0.125, 0.375, 0.125, 0.375, 0.5, 0.5095, 0.5, 0.5095, 0.625, 0.375, 0.625, 0.375, 0.374, 0.5095, 0.374, 0.5095, 0.5, 0.375, 0.5, 0.375, 0.625, 0.5095, 0.625, 0.5095, 0.75, 0.375, 0.75, 0.375, 0.125, 0.5095, 0.125, 0.5095, 0.25, 0.375, 0.25, 0.249, 0.75, 0.375, 0.75, 0.375, 0.75, 0.249, 0.75, 0.375, 0.876, 0.5095, 0.876, 0.5095, 1.0, 0.375, 1.0, 0.375, 0.75, 0.5095, 0.75, 0.5095, 0.75, 0.375, 0.75, 0.5095, 0.876, 0.5095, 1.0, 0.5095, 1.0, 0.5095, 0.876, 0.5095, 0.0, 0.375, 0.0, 0.375, 0.0, 0.5095, 0.0, 0.5095, 0.75, 0.5095, 0.876, 0.5095, 0.876, 0.5095, 0.75, 0.375, 0.75, 0.5095, 0.75, 0.5095, 0.876, 0.375, 0.876, 0.125, 0.75, 0.249, 0.75, 0.249, 0.75, 0.125, 0.75, 0.375, 0.25, 0.5095, 0.25, 0.5095, 0.374, 0.375, 0.374, 0.625, 0.5, 0.751, 0.5, 0.751, 0.625, 0.625, 0.625, 0.125, 0.5, 0.249, 0.5, 0.249, 0.625, 0.125, 0.625, 0.5095, 0.25, 0.625, 0.25, 0.625, 0.374, 0.5095, 0.374, 0.125, 0.625, 0.249, 0.625, 0.249, 0.75, 0.125, 0.75, 0.5095, 0.75, 0.625, 0.75, 0.625, 0.876, 0.5095, 0.876, 0.625, 0.625, 0.751, 0.625, 0.751, 0.75, 0.625, 0.75])
me_cube_003.materials.append(mat_material)
me_cube_003.use_mirror_vertex_groups = False
me_cube_003.update()

# ---- objects
ob_plane = bpy.data.objects.new('Plane', me_plane_001)
ob_icosphere = bpy.data.objects.new('Icosphere', me_icosphere_003)
ob_lighthouse = bpy.data.objects.new('Lighthouse', me_cylinder_001)
ob_light = bpy.data.objects.new('Light', light_light)
ob_camera = bpy.data.objects.new('Camera', cam_camera_001)
ob_cube = bpy.data.objects.new('Cube', me_cube)
ob_cube_001 = bpy.data.objects.new('Cube.001', me_cube_001)
ob_cube_002 = bpy.data.objects.new('Cube.002', me_cube_002)
ob_cube_003 = bpy.data.objects.new('Cube.003', me_cube_003)
ob_cube_004 = bpy.data.objects.new('Cube.004', me_cube_002)
ob_cube_005 = bpy.data.objects.new('Cube.005', me_cube_002)
ob_cube_006 = bpy.data.objects.new('Cube.006', me_cube_002)

# ---- transforms, parenting, visibility, modifiers, constraints
ob_plane.location = (-3.377, 0.127, -1.213)
ob_plane.scale = (33.3, 33.3, 33.3)
ob_icosphere.location = (7.255, 3.537, 0.6129)
ob_icosphere.rotation_euler = (-0.1234, -0.5743, 0.03648)
ob_icosphere.scale = (1.265, 1.265, 1.265)
ob_lighthouse.location = (-0.5596, 0.9713, -0.1023)
ob_lighthouse.scale = (0.6496, 0.6496, 0.6496)
ob_light.location = (4.068, 0.95, 5.895)
ob_light.rotation_euler = (0.6503, 0.05522, 1.866)
ob_light.lock_rotations_4d = False
ob_light.empty_display_type = 'ARROWS'
ob_light.color = (0.0, 0.0, 0.0, 0.0)
ob_light.lineart.crease_threshold = 0.0
ob_camera.location = (4.186, 21.78, 14.3)
ob_camera.rotation_euler = (0.9285, -8.349e-08, 3.1)
ob_cube.location = (6.43, 0.8697, 0.3437)
ob_cube.scale = (0.2474, 0.2474, 0.2474)
ob_cube.lock_rotations_4d = False
ob_cube.empty_display_type = 'ARROWS'
ob_cube.lineart.crease_threshold = 0.0
ob_cube_001.location = (6.459, 1.871, 0.5439)
ob_cube_001.rotation_euler = (0.4707, 0.4034, -2.869)
ob_cube_001.scale = (0.2474, 0.2474, 0.2474)
ob_cube_001.lock_rotations_4d = False
ob_cube_001.empty_display_type = 'ARROWS'
ob_cube_001.lineart.crease_threshold = 0.0
ob_cube_002.location = (5.627, 0.6912, 0.4142)
ob_cube_002.rotation_euler = (0.0, -0.0, -0.501)
ob_cube_002.scale = (0.1978, 0.1978, 0.1978)
ob_cube_002.lock_rotations_4d = False
ob_cube_002.empty_display_type = 'ARROWS'
ob_cube_002.lineart.crease_threshold = 0.0
ob_cube_003.location = (7.066, 2.043, 0.6506)
ob_cube_003.scale = (0.1978, 0.1978, 0.1978)
ob_cube_003.lock_rotations_4d = False
ob_cube_003.empty_display_type = 'ARROWS'
ob_cube_003.lineart.crease_threshold = 0.0
ob_cube_004.location = (5.728, 1.182, 0.3896)
ob_cube_004.rotation_euler = (0.0, -0.0, -0.3485)
ob_cube_004.scale = (0.1978, 0.1978, 0.1978)
ob_cube_004.lock_rotations_4d = False
ob_cube_004.empty_display_type = 'ARROWS'
ob_cube_004.lineart.crease_threshold = 0.0
ob_cube_005.location = (5.002, -0.07645, 0.4106)
ob_cube_005.scale = (0.1978, 0.1978, 0.1978)
ob_cube_005.lock_rotations_4d = False
ob_cube_005.empty_display_type = 'ARROWS'
ob_cube_005.lineart.crease_threshold = 0.0
ob_cube_006.location = (5.078, 0.6488, 0.3703)
ob_cube_006.rotation_euler = (0.0, -0.0, 0.5271)
ob_cube_006.scale = (0.1978, 0.1978, 0.1978)
ob_cube_006.lock_rotations_4d = False
ob_cube_006.empty_display_type = 'ARROWS'
ob_cube_006.lineart.crease_threshold = 0.0

# ---- collection membership
scene.collection.objects.link(ob_plane)
scene.collection.objects.link(ob_icosphere)
scene.collection.objects.link(ob_lighthouse)
col_collection.objects.link(ob_light)
col_collection.objects.link(ob_camera)
col_houses.objects.link(ob_cube)
col_houses.objects.link(ob_cube_001)
col_houses.objects.link(ob_cube_002)
col_houses.objects.link(ob_cube_003)
col_houses.objects.link(ob_cube_004)
col_houses.objects.link(ob_cube_005)
col_houses.objects.link(ob_cube_006)

# ---- scene / render settings (as saved in the file)
scene.camera = ob_camera
scene.frame_start = 1; scene.frame_end = 250; scene.frame_set(117)
scene.render.engine = 'BLENDER_EEVEE_NEXT'
scene.cycles.sampling_pattern = 'TABULATED_SOBOL'
bpy.context.view_layer.update()
